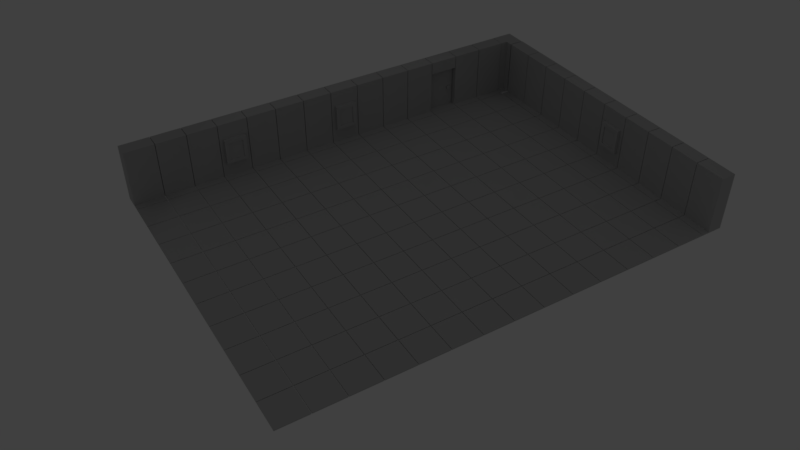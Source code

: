 # Source: building-tiles.blend  (saved by Blender 2.79.0; exported with 4.5.12 LTS)
import bpy
from mathutils import Matrix  # noqa: F401  (used for matrix-valued properties, if any)

bpy.ops.wm.read_factory_settings(use_empty=True)
scene = bpy.context.scene
scene.name = 'Scene'

# ---- collections
col_collection_1 = bpy.data.collections.new('Collection 1'); scene.collection.children.link(col_collection_1)

# ---- materials (node trees are filled in below, after node groups)
mat_lambert1_009 = bpy.data.materials.new('lambert1.009')
mat_lambert1_009.alpha_threshold = 0.0
mat_lambert1_009.use_transparent_shadow = False
mat_lambert1_009.diffuse_color = (0.5, 0.5, 0.5, 1.0)
mat_lambert1_009.roughness = 0.5
mat_lambert1_007 = bpy.data.materials.new('lambert1.007')
mat_lambert1_007.alpha_threshold = 0.0
mat_lambert1_007.use_transparent_shadow = False
mat_lambert1_007.diffuse_color = (0.5, 0.5, 0.5, 1.0)
mat_lambert1_007.roughness = 0.5
mat_lambert1_008 = bpy.data.materials.new('lambert1.008')
mat_lambert1_008.alpha_threshold = 0.0
mat_lambert1_008.use_transparent_shadow = False
mat_lambert1_008.diffuse_color = (0.5, 0.5, 0.5, 1.0)
mat_lambert1_008.roughness = 0.5
mat_lambert1_006 = bpy.data.materials.new('lambert1.006')
mat_lambert1_006.alpha_threshold = 0.0
mat_lambert1_006.use_transparent_shadow = False
mat_lambert1_006.diffuse_color = (0.5, 0.5, 0.5, 1.0)
mat_lambert1_006.roughness = 0.5
mat_lambert1_005 = bpy.data.materials.new('lambert1.005')
mat_lambert1_005.alpha_threshold = 0.0
mat_lambert1_005.use_transparent_shadow = False
mat_lambert1_005.diffuse_color = (0.5, 0.5, 0.5, 1.0)
mat_lambert1_005.roughness = 0.5

# ---- material node trees

# ---- world
world_world = bpy.data.worlds.new('World'); scene.world = world_world
world_world.color = (0.05088, 0.05088, 0.05088)
world_world.use_sun_shadow = False
world_world.sun_shadow_jitter_overblur = 0.0
world_world.cycles.sampling_method = 'MANUAL'

# ---- cameras
cam_camera = bpy.data.cameras.new('Camera')
cam_camera.clip_end = 100.0
cam_camera.lens = 35.0
cam_camera.sensor_width = 32.0
cam_camera.sensor_height = 18.0
cam_camera.display_size = 2.0
cam_camera.dof.focus_distance = 0.0
cam_camera.dof.aperture_fstop = 128.0
cam_camera.dof.aperture_blades = 6

# ---- lights
light_spot_001 = bpy.data.lights.new('Spot.001', 'SPOT')
light_spot_001.transmission_factor = 0.0
light_spot_001.energy = 100.0
light_spot_001.shadow_buffer_clip_start = 0.5
light_spot_001.shadow_soft_size = 0.1
light_spot_001.shadow_maximum_resolution = 0.006
light_spot_001.use_absolute_resolution = True

# ---- meshes
me_corner_mshmesh = bpy.data.meshes.new('corner_MSHMesh')
me_corner_mshmesh.from_pydata([(-0.25, 0.0, 0.25), (-0.25, 0.0, 0.5002), (0.25, 0.0, 0.25), (0.25, 0.0, 0.5002), (-0.25, 2.001, 0.25), (-0.25, 2.001, 0.5002), (0.25, 2.001, 0.5002), (0.25, 2.001, 0.25), (-0.5, 0.0, 0.5), (-0.25, 0.0, 0.5), (-0.5, 0.04167, 0.5), (-0.25, 0.04167, 0.5), (-0.5, 0.04167, 0.25), (-0.25, 0.04167, 0.25), (-0.5, 0.0, 0.25), (-0.25, 0.0, 0.25), (-0.5002, 0.0, 0.25), (0.2501, 0.0, 0.25), (-0.5002, 0.0, -0.25), (0.2501, 0.0, -0.25), (-0.5002, 2.001, 0.25), (0.2501, 2.001, 0.25), (0.2501, 2.001, -0.25), (-0.5002, 2.001, -0.25)], [], [(6, 4, 5), (4, 6, 7), (3, 1, 0), (3, 0, 2), (5, 0, 1), (0, 5, 4), (5, 3, 6), (3, 5, 1), (2, 7, 3), (6, 3, 7), (0, 4, 2), (2, 4, 7), (11, 10, 8), (11, 8, 9), (11, 13, 10), (10, 13, 12), (15, 14, 12), (15, 12, 13), (9, 8, 14), (9, 14, 15), (13, 11, 9), (9, 15, 13), (10, 14, 8), (14, 10, 12), (21, 22, 20), (20, 22, 23), (17, 16, 19), (16, 18, 19), (20, 16, 21), (21, 16, 17), (19, 21, 17), (21, 19, 22), (18, 23, 19), (19, 23, 22), (20, 18, 16), (18, 20, 23)])
_uv = me_corner_mshmesh.uv_layers.new(name='corner_MSH-UV0')
_uv.uv.foreach_set('vector', [1.0, 1.0, 0.0, 0.0, 1.0, 0.0, 0.0, 0.0, 1.0, 1.0, 0.0, 1.0, 1.0, 1.0, 1.0, 0.0, 0.0, 0.0, 1.0, 1.0, 0.0, 0.0, 0.0, 1.0, 1.0, 0.0, 0.0, 0.0, 1.0, 0.0, 0.0, 0.0, 1.0, 0.0, 0.0, 0.0, 1.0, 0.0, 1.0, 1.0, 1.0, 1.0, 1.0, 1.0, 1.0, 0.0, 1.0, 0.0, 0.0, 1.0, 0.0, 1.0, 1.0, 1.0, 1.0, 1.0, 1.0, 1.0, 0.0, 1.0, 0.0, 0.0, 0.0, 0.0, 0.0, 1.0, 0.0, 1.0, 0.0, 0.0, 0.0, 1.0, 0.625, 0.25, 0.375, 0.25, 0.375, 0.0, 0.625, 0.25, 0.375, 0.0, 0.625, 0.0, 0.625, 0.25, 0.625, 0.5, 0.375, 0.25, 0.375, 0.25, 0.625, 0.5, 0.375, 0.5, 0.625, 0.75, 0.375, 0.75, 0.375, 0.5, 0.625, 0.75, 0.375, 0.5, 0.625, 0.5, 0.625, 1.0, 0.375, 1.0, 0.375, 0.75, 0.625, 1.0, 0.375, 0.75, 0.625, 0.75, 0.875, 0.25, 0.625, 0.25, 0.625, 0.0, 0.625, 0.0, 0.875, 0.0, 0.875, 0.25, 0.375, 0.25, 0.125, 0.0, 0.375, 0.0, 0.125, 0.0, 0.375, 0.25, 0.125, 0.25, 1.0, 0.0, 1.0, 1.0, 0.0, 0.0, 0.0, 0.0, 1.0, 1.0, 0.0, 1.0, 1.0, 0.0, 0.0, 0.0, 1.0, 1.0, 0.0, 0.0, 0.0, 1.0, 1.0, 1.0, 0.0, 0.0, 0.0, 0.0, 1.0, 0.0, 1.0, 0.0, 0.0, 0.0, 1.0, 0.0, 1.0, 1.0, 1.0, 0.0, 1.0, 0.0, 1.0, 0.0, 1.0, 1.0, 1.0, 1.0, 0.0, 1.0, 0.0, 1.0, 1.0, 1.0, 1.0, 1.0, 0.0, 1.0, 1.0, 1.0, 0.0, 0.0, 0.0, 1.0, 0.0, 0.0, 0.0, 1.0, 0.0, 0.0, 0.0, 1.0])
_ca = me_corner_mshmesh.color_attributes.new('corner_MSH-VERTEX_COLOR0', 'BYTE_COLOR', 'CORNER')
_ca.data.foreach_set('color', [0.02843, 0.0137, 0.03955, 1.0, 0.02843, 0.0137, 0.03955, 1.0, 0.02843, 0.0137, 0.03955, 1.0, 0.02843, 0.0137, 0.03955, 1.0, 0.02843, 0.0137, 0.03955, 1.0, 0.02843, 0.0137, 0.03955, 1.0, 0.07819, 0.05448, 0.09531, 1.0, 0.07819, 0.05448, 0.09531, 1.0, 0.07819, 0.05448, 0.09531, 1.0, 0.07819, 0.05448, 0.09531, 1.0, 0.07819, 0.05448, 0.09531, 1.0, 0.07819, 0.05448, 0.09531, 1.0, 0.07819, 0.05448, 0.09531, 1.0, 0.07819, 0.05448, 0.09531, 1.0, 0.07819, 0.05448, 0.09531, 1.0, 0.07819, 0.05448, 0.09531, 1.0, 0.07819, 0.05448, 0.09531, 1.0, 0.07819, 0.05448, 0.09531, 1.0, 0.07819, 0.05448, 0.09531, 1.0, 0.07819, 0.05448, 0.09531, 1.0, 0.07819, 0.05448, 0.09531, 1.0, 0.07819, 0.05448, 0.09531, 1.0, 0.07819, 0.05448, 0.09531, 1.0, 0.07819, 0.05448, 0.09531, 1.0, 0.07819, 0.05448, 0.09531, 1.0, 0.07819, 0.05448, 0.09531, 1.0, 0.07819, 0.05448, 0.09531, 1.0, 0.07819, 0.05448, 0.09531, 1.0, 0.07819, 0.05448, 0.09531, 1.0, 0.07819, 0.05448, 0.09531, 1.0, 0.07819, 0.05448, 0.09531, 1.0, 0.07819, 0.05448, 0.09531, 1.0, 0.07819, 0.05448, 0.09531, 1.0, 0.07819, 0.05448, 0.09531, 1.0, 0.07819, 0.05448, 0.09531, 1.0, 0.07819, 0.05448, 0.09531, 1.0, 0.07819, 0.05448, 0.09531, 1.0, 0.07819, 0.05448, 0.09531, 1.0, 0.07819, 0.05448, 0.09531, 1.0, 0.07819, 0.05448, 0.09531, 1.0, 0.07819, 0.05448, 0.09531, 1.0, 0.07819, 0.05448, 0.09531, 1.0, 0.07819, 0.05448, 0.09531, 1.0, 0.07819, 0.05448, 0.09531, 1.0, 0.07819, 0.05448, 0.09531, 1.0, 0.07819, 0.05448, 0.09531, 1.0, 0.07819, 0.05448, 0.09531, 1.0, 0.07819, 0.05448, 0.09531, 1.0, 0.07819, 0.05448, 0.09531, 1.0, 0.07819, 0.05448, 0.09531, 1.0, 0.07819, 0.05448, 0.09531, 1.0, 0.07819, 0.05448, 0.09531, 1.0, 0.07819, 0.05448, 0.09531, 1.0, 0.07819, 0.05448, 0.09531, 1.0, 0.07819, 0.05448, 0.09531, 1.0, 0.07819, 0.05448, 0.09531, 1.0, 0.07819, 0.05448, 0.09531, 1.0, 0.07819, 0.05448, 0.09531, 1.0, 0.07819, 0.05448, 0.09531, 1.0, 0.07819, 0.05448, 0.09531, 1.0, 0.07819, 0.05448, 0.09531, 1.0, 0.07819, 0.05448, 0.09531, 1.0, 0.07819, 0.05448, 0.09531, 1.0, 0.07819, 0.05448, 0.09531, 1.0, 0.07819, 0.05448, 0.09531, 1.0, 0.07819, 0.05448, 0.09531, 1.0, 0.07819, 0.05448, 0.09531, 1.0, 0.07819, 0.05448, 0.09531, 1.0, 0.07819, 0.05448, 0.09531, 1.0, 0.07819, 0.05448, 0.09531, 1.0, 0.07819, 0.05448, 0.09531, 1.0, 0.07819, 0.05448, 0.09531, 1.0, 0.02843, 0.0137, 0.03955, 1.0, 0.02843, 0.0137, 0.03955, 1.0, 0.02843, 0.0137, 0.03955, 1.0, 0.02843, 0.0137, 0.03955, 1.0, 0.02843, 0.0137, 0.03955, 1.0, 0.02843, 0.0137, 0.03955, 1.0, 0.07819, 0.05448, 0.09531, 1.0, 0.07819, 0.05448, 0.09531, 1.0, 0.07819, 0.05448, 0.09531, 1.0, 0.07819, 0.05448, 0.09531, 1.0, 0.07819, 0.05448, 0.09531, 1.0, 0.07819, 0.05448, 0.09531, 1.0, 0.07819, 0.05448, 0.09531, 1.0, 0.07819, 0.05448, 0.09531, 1.0, 0.07819, 0.05448, 0.09531, 1.0, 0.07819, 0.05448, 0.09531, 1.0, 0.07819, 0.05448, 0.09531, 1.0, 0.07819, 0.05448, 0.09531, 1.0, 0.07819, 0.05448, 0.09531, 1.0, 0.07819, 0.05448, 0.09531, 1.0, 0.07819, 0.05448, 0.09531, 1.0, 0.07819, 0.05448, 0.09531, 1.0, 0.07819, 0.05448, 0.09531, 1.0, 0.07819, 0.05448, 0.09531, 1.0, 0.07819, 0.05448, 0.09531, 1.0, 0.07819, 0.05448, 0.09531, 1.0, 0.07819, 0.05448, 0.09531, 1.0, 0.07819, 0.05448, 0.09531, 1.0, 0.07819, 0.05448, 0.09531, 1.0, 0.07819, 0.05448, 0.09531, 1.0, 0.07819, 0.05448, 0.09531, 1.0, 0.07819, 0.05448, 0.09531, 1.0, 0.07819, 0.05448, 0.09531, 1.0, 0.07819, 0.05448, 0.09531, 1.0, 0.07819, 0.05448, 0.09531, 1.0, 0.07819, 0.05448, 0.09531, 1.0])
me_corner_mshmesh.materials.append(mat_lambert1_009)
me_corner_mshmesh.use_remesh_preserve_volume = False
me_corner_mshmesh.use_remesh_preserve_attributes = False
me_corner_mshmesh.use_mirror_vertex_groups = False
me_corner_mshmesh.update()
me_painting1_mshmesh_002 = bpy.data.meshes.new('painting1_MSHMesh.002')
me_painting1_mshmesh_002.from_pydata([(-0.375, 0.5625, 0.375), (0.375, 0.5625, 0.375), (-0.375, 1.438, 0.375), (0.375, 1.438, 0.375), (-0.375, 1.438, 0.25), (0.375, 1.438, 0.25), (-0.375, 0.5625, 0.25), (0.375, 0.5625, 0.25), (0.375, 1.312, 0.375), (-0.375, 1.312, 0.375), (-0.375, 1.312, 0.25), (0.375, 1.312, 0.25), (0.375, 0.6875, 0.375), (-0.375, 0.6875, 0.375), (-0.375, 0.6875, 0.25), (0.375, 0.6875, 0.25), (0.25, 1.438, 0.375), (0.25, 1.438, 0.25), (0.25, 1.312, 0.25), (0.25, 0.6875, 0.25), (0.25, 0.5625, 0.25), (0.25, 0.5625, 0.375), (0.25, 0.6875, 0.375), (0.25, 1.312, 0.375), (-0.25, 1.438, 0.375), (-0.25, 1.438, 0.25), (-0.25, 1.312, 0.25), (-0.25, 0.6875, 0.25), (-0.25, 0.5625, 0.25), (-0.25, 0.5625, 0.375), (-0.25, 0.6875, 0.375), (-0.25, 1.312, 0.375), (-0.25, 0.6875, 0.3438), (-0.25, 1.312, 0.3438), (0.25, 0.6875, 0.3438), (0.25, 1.312, 0.3438)], [], [(30, 13, 0), (30, 0, 29), (24, 25, 2), (2, 25, 4), (28, 6, 14), (28, 14, 27), (29, 0, 6), (29, 6, 28), (12, 1, 15), (1, 7, 15), (13, 6, 0), (6, 13, 14), (24, 2, 9), (24, 9, 31), (2, 10, 9), (10, 2, 4), (26, 10, 4), (26, 4, 25), (3, 8, 5), (8, 11, 5), (9, 13, 31), (31, 13, 30), (9, 14, 13), (14, 9, 10), (14, 10, 27), (27, 10, 26), (15, 11, 12), (8, 12, 11), (3, 5, 16), (16, 5, 17), (11, 18, 5), (18, 17, 5), (11, 15, 19), (19, 18, 11), (7, 20, 15), (20, 19, 15), (1, 21, 7), (21, 20, 7), (12, 22, 1), (22, 21, 1), (12, 8, 23), (23, 22, 12), (3, 16, 8), (16, 23, 8), (24, 16, 17), (24, 17, 25), (25, 17, 26), (18, 26, 17), (19, 27, 18), (27, 26, 18), (27, 19, 28), (20, 28, 19), (28, 20, 29), (21, 29, 20), (29, 21, 30), (22, 30, 21), (35, 33, 34), (33, 32, 34), (31, 23, 24), (16, 24, 23), (31, 30, 32), (31, 32, 33), (30, 22, 34), (30, 34, 32), (22, 23, 35), (22, 35, 34), (23, 31, 33), (23, 33, 35)])
_uv = me_painting1_mshmesh_002.uv_layers.new(name='painting1_MSH-UV0')
_uv.uv.foreach_set('vector', [0.4099, 0.0162, 0.375, 0.0162, 0.375, 0.0, 0.4099, 0.0162, 0.375, 0.0, 0.4099, 0.0, 0.4099, 0.25, 0.4099, 0.5, 0.375, 0.25, 0.375, 0.25, 0.4099, 0.5, 0.375, 0.5, 0.4099, 0.75, 0.375, 0.75, 0.375, 0.7338, 0.4099, 0.75, 0.375, 0.7338, 0.4099, 0.7338, 0.4099, 1.0, 0.375, 1.0, 0.375, 0.75, 0.4099, 1.0, 0.375, 0.75, 0.4099, 0.75, 0.625, 0.0162, 0.625, 0.0, 0.875, 0.0162, 0.625, 0.0, 0.875, 0.0, 0.875, 0.0162, 0.375, 0.0162, 0.125, 0.0, 0.375, 0.0, 0.125, 0.0, 0.375, 0.0162, 0.125, 0.0162, 0.4099, 0.25, 0.375, 0.25, 0.375, 0.2305, 0.4099, 0.25, 0.375, 0.2305, 0.4099, 0.2305, 0.375, 0.25, 0.125, 0.2305, 0.375, 0.2305, 0.125, 0.2305, 0.375, 0.25, 0.125, 0.25, 0.4099, 0.5195, 0.375, 0.5195, 0.375, 0.5, 0.4099, 0.5195, 0.375, 0.5, 0.4099, 0.5, 0.625, 0.25, 0.625, 0.2305, 0.875, 0.25, 0.625, 0.2305, 0.875, 0.2305, 0.875, 0.25, 0.375, 0.2305, 0.375, 0.0162, 0.4099, 0.2305, 0.4099, 0.2305, 0.375, 0.0162, 0.4099, 0.0162, 0.375, 0.2305, 0.125, 0.0162, 0.375, 0.0162, 0.125, 0.0162, 0.375, 0.2305, 0.125, 0.2305, 0.375, 0.7338, 0.375, 0.5195, 0.4099, 0.7338, 0.4099, 0.7338, 0.375, 0.5195, 0.4099, 0.5195, 0.875, 0.0162, 0.875, 0.2305, 0.625, 0.0162, 0.625, 0.2305, 0.625, 0.0162, 0.875, 0.2305, 0.625, 0.25, 0.625, 0.5, 0.604, 0.25, 0.604, 0.25, 0.625, 0.5, 0.604, 0.5, 0.625, 0.5195, 0.604, 0.5195, 0.625, 0.5, 0.604, 0.5195, 0.604, 0.5, 0.625, 0.5, 0.625, 0.5195, 0.625, 0.7338, 0.604, 0.7338, 0.604, 0.7338, 0.604, 0.5195, 0.625, 0.5195, 0.625, 0.75, 0.604, 0.75, 0.625, 0.7338, 0.604, 0.75, 0.604, 0.7338, 0.625, 0.7338, 0.625, 1.0, 0.604, 1.0, 0.625, 0.75, 0.604, 1.0, 0.604, 0.75, 0.625, 0.75, 0.625, 0.0162, 0.604, 0.0162, 0.625, 0.0, 0.604, 0.0162, 0.604, 0.0, 0.625, 0.0, 0.625, 0.0162, 0.625, 0.2305, 0.604, 0.2305, 0.604, 0.2305, 0.604, 0.0162, 0.625, 0.0162, 0.625, 0.25, 0.604, 0.25, 0.625, 0.2305, 0.604, 0.25, 0.604, 0.2305, 0.625, 0.2305, 0.4099, 0.25, 0.604, 0.25, 0.604, 0.5, 0.4099, 0.25, 0.604, 0.5, 0.4099, 0.5, 0.4099, 0.5, 0.604, 0.5, 0.4099, 0.5195, 0.604, 0.5195, 0.4099, 0.5195, 0.604, 0.5, 0.604, 0.7338, 0.4099, 0.7338, 0.604, 0.5195, 0.4099, 0.7338, 0.4099, 0.5195, 0.604, 0.5195, 0.4099, 0.7338, 0.604, 0.7338, 0.4099, 0.75, 0.604, 0.75, 0.4099, 0.75, 0.604, 0.7338, 0.4099, 0.75, 0.604, 0.75, 0.4099, 1.0, 0.604, 1.0, 0.4099, 1.0, 0.604, 0.75, 0.4099, 0.0, 0.604, 0.0, 0.4099, 0.0162, 0.604, 0.0162, 0.4099, 0.0162, 0.604, 0.0, 0.604, 0.2305, 0.4099, 0.2305, 0.604, 0.0162, 0.4099, 0.2305, 0.4099, 0.0162, 0.604, 0.0162, 0.4099, 0.2305, 0.604, 0.2305, 0.4099, 0.25, 0.604, 0.25, 0.4099, 0.25, 0.604, 0.2305, 0.4099, 0.2305, 0.4099, 0.0162, 0.4099, 0.0162, 0.4099, 0.2305, 0.4099, 0.0162, 0.4099, 0.2305, 0.4099, 0.0162, 0.604, 0.0162, 0.604, 0.0162, 0.4099, 0.0162, 0.604, 0.0162, 0.4099, 0.0162, 0.604, 0.0162, 0.604, 0.2305, 0.604, 0.2305, 0.604, 0.0162, 0.604, 0.2305, 0.604, 0.0162, 0.604, 0.2305, 0.4099, 0.2305, 0.4099, 0.2305, 0.604, 0.2305, 0.4099, 0.2305, 0.604, 0.2305])
_ca = me_painting1_mshmesh_002.color_attributes.new('painting1_MSH-VERTEX_COLOR0', 'BYTE_COLOR', 'CORNER')
_ca.data.foreach_set('color', [0.01096, 0.002125, 0.002732, 1.0, 0.01096, 0.002125, 0.002732, 1.0, 0.01096, 0.002125, 0.002732, 1.0, 0.01096, 0.002125, 0.002732, 1.0, 0.01096, 0.002125, 0.002732, 1.0, 0.01096, 0.002125, 0.002732, 1.0, 0.01096, 0.002125, 0.002732, 1.0, 0.01096, 0.002125, 0.002732, 1.0, 0.01096, 0.002125, 0.002732, 1.0, 0.01096, 0.002125, 0.002732, 1.0, 0.01096, 0.002125, 0.002732, 1.0, 0.01096, 0.002125, 0.002732, 1.0, 0.01096, 0.002125, 0.002732, 1.0, 0.01096, 0.002125, 0.002732, 1.0, 0.01096, 0.002125, 0.002732, 1.0, 0.01096, 0.002125, 0.002732, 1.0, 0.01096, 0.002125, 0.002732, 1.0, 0.01096, 0.002125, 0.002732, 1.0, 0.01096, 0.002125, 0.002732, 1.0, 0.01096, 0.002125, 0.002732, 1.0, 0.01096, 0.002125, 0.002732, 1.0, 0.01096, 0.002125, 0.002732, 1.0, 0.01096, 0.002125, 0.002732, 1.0, 0.01096, 0.002125, 0.002732, 1.0, 0.01096, 0.002125, 0.002732, 1.0, 0.01096, 0.002125, 0.002732, 1.0, 0.01096, 0.002125, 0.002732, 1.0, 0.01096, 0.002125, 0.002732, 1.0, 0.01096, 0.002125, 0.002732, 1.0, 0.01096, 0.002125, 0.002732, 1.0, 0.01096, 0.002125, 0.002732, 1.0, 0.01096, 0.002125, 0.002732, 1.0, 0.01096, 0.002125, 0.002732, 1.0, 0.01096, 0.002125, 0.002732, 1.0, 0.01096, 0.002125, 0.002732, 1.0, 0.01096, 0.002125, 0.002732, 1.0, 0.01096, 0.002125, 0.002732, 1.0, 0.01096, 0.002125, 0.002732, 1.0, 0.01096, 0.002125, 0.002732, 1.0, 0.01096, 0.002125, 0.002732, 1.0, 0.01096, 0.002125, 0.002732, 1.0, 0.01096, 0.002125, 0.002732, 1.0, 0.01096, 0.002125, 0.002732, 1.0, 0.01096, 0.002125, 0.002732, 1.0, 0.01096, 0.002125, 0.002732, 1.0, 0.01096, 0.002125, 0.002732, 1.0, 0.01096, 0.002125, 0.002732, 1.0, 0.01096, 0.002125, 0.002732, 1.0, 0.01096, 0.002125, 0.002732, 1.0, 0.01096, 0.002125, 0.002732, 1.0, 0.01096, 0.002125, 0.002732, 1.0, 0.01096, 0.002125, 0.002732, 1.0, 0.01096, 0.002125, 0.002732, 1.0, 0.01096, 0.002125, 0.002732, 1.0, 0.01096, 0.002125, 0.002732, 1.0, 0.01096, 0.002125, 0.002732, 1.0, 0.01096, 0.002125, 0.002732, 1.0, 0.01096, 0.002125, 0.002732, 1.0, 0.01096, 0.002125, 0.002732, 1.0, 0.01096, 0.002125, 0.002732, 1.0, 0.01096, 0.002125, 0.002732, 1.0, 0.01096, 0.002125, 0.002732, 1.0, 0.01096, 0.002125, 0.002732, 1.0, 0.01096, 0.002125, 0.002732, 1.0, 0.01096, 0.002125, 0.002732, 1.0, 0.01096, 0.002125, 0.002732, 1.0, 0.01096, 0.002125, 0.002732, 1.0, 0.01096, 0.002125, 0.002732, 1.0, 0.01096, 0.002125, 0.002732, 1.0, 0.01096, 0.002125, 0.002732, 1.0, 0.01096, 0.002125, 0.002732, 1.0, 0.01096, 0.002125, 0.002732, 1.0, 0.01096, 0.002125, 0.002732, 1.0, 0.01096, 0.002125, 0.002732, 1.0, 0.01096, 0.002125, 0.002732, 1.0, 0.01096, 0.002125, 0.002732, 1.0, 0.01096, 0.002125, 0.002732, 1.0, 0.01096, 0.002125, 0.002732, 1.0, 0.01096, 0.002125, 0.002732, 1.0, 0.01096, 0.002125, 0.002732, 1.0, 0.01096, 0.002125, 0.002732, 1.0, 0.01096, 0.002125, 0.002732, 1.0, 0.01096, 0.002125, 0.002732, 1.0, 0.01096, 0.002125, 0.002732, 1.0, 0.01096, 0.002125, 0.002732, 1.0, 0.01096, 0.002125, 0.002732, 1.0, 0.01096, 0.002125, 0.002732, 1.0, 0.01096, 0.002125, 0.002732, 1.0, 0.01096, 0.002125, 0.002732, 1.0, 0.01096, 0.002125, 0.002732, 1.0, 0.01096, 0.002125, 0.002732, 1.0, 0.01096, 0.002125, 0.002732, 1.0, 0.01096, 0.002125, 0.002732, 1.0, 0.01096, 0.002125, 0.002732, 1.0, 0.01096, 0.002125, 0.002732, 1.0, 0.01096, 0.002125, 0.002732, 1.0, 0.01096, 0.002125, 0.002732, 1.0, 0.01096, 0.002125, 0.002732, 1.0, 0.01096, 0.002125, 0.002732, 1.0, 0.01096, 0.002125, 0.002732, 1.0, 0.01096, 0.002125, 0.002732, 1.0, 0.01096, 0.002125, 0.002732, 1.0, 0.01096, 0.002125, 0.002732, 1.0, 0.01096, 0.002125, 0.002732, 1.0, 0.01096, 0.002125, 0.002732, 1.0, 0.01096, 0.002125, 0.002732, 1.0, 0.01096, 0.002125, 0.002732, 1.0, 0.01096, 0.002125, 0.002732, 1.0, 0.01096, 0.002125, 0.002732, 1.0, 0.01096, 0.002125, 0.002732, 1.0, 0.01096, 0.002125, 0.002732, 1.0, 0.01096, 0.002125, 0.002732, 1.0, 0.01096, 0.002125, 0.002732, 1.0, 0.01096, 0.002125, 0.002732, 1.0, 0.01096, 0.002125, 0.002732, 1.0, 0.01096, 0.002125, 0.002732, 1.0, 0.01096, 0.002125, 0.002732, 1.0, 0.01096, 0.002125, 0.002732, 1.0, 0.01096, 0.002125, 0.002732, 1.0, 0.01096, 0.002125, 0.002732, 1.0, 0.01096, 0.002125, 0.002732, 1.0, 0.01096, 0.002125, 0.002732, 1.0, 0.01096, 0.002125, 0.002732, 1.0, 0.01096, 0.002125, 0.002732, 1.0, 0.01096, 0.002125, 0.002732, 1.0, 0.01096, 0.002125, 0.002732, 1.0, 0.01096, 0.002125, 0.002732, 1.0, 0.01096, 0.002125, 0.002732, 1.0, 0.01096, 0.002125, 0.002732, 1.0, 0.01096, 0.002125, 0.002732, 1.0, 0.01096, 0.002125, 0.002732, 1.0, 0.01096, 0.002125, 0.002732, 1.0, 0.01096, 0.002125, 0.002732, 1.0, 0.01096, 0.002125, 0.002732, 1.0, 0.01096, 0.002125, 0.002732, 1.0, 0.01096, 0.002125, 0.002732, 1.0, 0.01096, 0.002125, 0.002732, 1.0, 0.01096, 0.002125, 0.002732, 1.0, 0.01096, 0.002125, 0.002732, 1.0, 0.01096, 0.002125, 0.002732, 1.0, 0.01096, 0.002125, 0.002732, 1.0, 0.01096, 0.002125, 0.002732, 1.0, 0.01096, 0.002125, 0.002732, 1.0, 0.01096, 0.002125, 0.002732, 1.0, 0.01096, 0.002125, 0.002732, 1.0, 0.01096, 0.002125, 0.002732, 1.0, 0.01096, 0.002125, 0.002732, 1.0, 0.01096, 0.002125, 0.002732, 1.0, 0.01096, 0.002125, 0.002732, 1.0, 0.01096, 0.002125, 0.002732, 1.0, 0.01096, 0.002125, 0.002732, 1.0, 0.01096, 0.002125, 0.002732, 1.0, 0.01096, 0.002125, 0.002732, 1.0, 0.01096, 0.002125, 0.002732, 1.0, 0.01096, 0.002125, 0.002732, 1.0, 0.01096, 0.002125, 0.002732, 1.0, 0.01096, 0.002125, 0.002732, 1.0, 0.01096, 0.002125, 0.002732, 1.0, 0.01096, 0.002125, 0.002732, 1.0, 0.01096, 0.002125, 0.002732, 1.0, 0.01096, 0.002125, 0.002732, 1.0, 0.01096, 0.002125, 0.002732, 1.0, 0.01096, 0.002125, 0.002732, 1.0, 0.01096, 0.002125, 0.002732, 1.0, 0.01096, 0.002125, 0.002732, 1.0, 0.01096, 0.002125, 0.002732, 1.0, 0.01096, 0.002125, 0.002732, 1.0, 0.01096, 0.002125, 0.002732, 1.0, 1.0, 0.5395, 0.05286, 1.0, 1.0, 0.5395, 0.05286, 1.0, 1.0, 0.5395, 0.05286, 1.0, 1.0, 0.5395, 0.05286, 1.0, 1.0, 0.5395, 0.05286, 1.0, 1.0, 0.5395, 0.05286, 1.0, 0.01096, 0.002125, 0.002732, 1.0, 0.01096, 0.002125, 0.002732, 1.0, 0.01096, 0.002125, 0.002732, 1.0, 0.01096, 0.002125, 0.002732, 1.0, 0.01096, 0.002125, 0.002732, 1.0, 0.01096, 0.002125, 0.002732, 1.0, 0.01096, 0.002125, 0.002732, 1.0, 0.01096, 0.002125, 0.002732, 1.0, 0.01096, 0.002125, 0.002732, 1.0, 0.01096, 0.002125, 0.002732, 1.0, 0.01096, 0.002125, 0.002732, 1.0, 0.01096, 0.002125, 0.002732, 1.0, 0.01096, 0.002125, 0.002732, 1.0, 0.01096, 0.002125, 0.002732, 1.0, 0.01096, 0.002125, 0.002732, 1.0, 0.01096, 0.002125, 0.002732, 1.0, 0.01096, 0.002125, 0.002732, 1.0, 0.01096, 0.002125, 0.002732, 1.0, 0.01096, 0.002125, 0.002732, 1.0, 0.01096, 0.002125, 0.002732, 1.0, 0.01096, 0.002125, 0.002732, 1.0, 0.01096, 0.002125, 0.002732, 1.0, 0.01096, 0.002125, 0.002732, 1.0, 0.01096, 0.002125, 0.002732, 1.0, 0.01096, 0.002125, 0.002732, 1.0, 0.01096, 0.002125, 0.002732, 1.0, 0.01096, 0.002125, 0.002732, 1.0, 0.01096, 0.002125, 0.002732, 1.0, 0.01096, 0.002125, 0.002732, 1.0, 0.01096, 0.002125, 0.002732, 1.0])
me_painting1_mshmesh_002.materials.append(mat_lambert1_007)
me_painting1_mshmesh_002.use_remesh_preserve_volume = False
me_painting1_mshmesh_002.use_remesh_preserve_attributes = False
me_painting1_mshmesh_002.use_mirror_vertex_groups = False
me_painting1_mshmesh_002.update()
me_wall1_mshmesh_002 = bpy.data.meshes.new('wall1_MSHMesh.002')
me_wall1_mshmesh_002.from_pydata([(-0.5, 0.0, 0.5), (0.5, 0.0, 0.5), (-0.5, 0.04167, 0.5), (0.5, 0.04167, 0.5), (-0.5, 0.04167, 0.25), (0.5, 0.04167, 0.25), (-0.5, 0.0, 0.25), (0.5, 0.0, 0.25), (-0.5002, 0.0, 0.25), (0.5002, 0.0, 0.25), (-0.5002, 0.0, -0.25), (0.5002, 0.0, -0.25), (-0.5002, 2.001, 0.25), (0.5002, 2.001, 0.25), (0.5002, 2.001, -0.25), (-0.5002, 2.001, -0.25)], [], [(3, 2, 0), (3, 0, 1), (2, 3, 5), (2, 5, 4), (7, 6, 4), (7, 4, 5), (1, 0, 6), (1, 6, 7), (5, 3, 1), (1, 7, 5), (2, 6, 0), (6, 2, 4), (12, 13, 14), (12, 14, 15), (10, 11, 8), (9, 8, 11), (12, 8, 13), (13, 8, 9), (11, 13, 9), (13, 11, 14), (10, 15, 11), (11, 15, 14), (12, 10, 8), (10, 12, 15)])
_uv = me_wall1_mshmesh_002.uv_layers.new(name='wall1_MSH-UV0')
_uv.uv.foreach_set('vector', [0.625, 0.25, 0.375, 0.25, 0.375, 0.0, 0.625, 0.25, 0.375, 0.0, 0.625, 0.0, 0.375, 0.25, 0.625, 0.25, 0.625, 0.5, 0.375, 0.25, 0.625, 0.5, 0.375, 0.5, 0.625, 0.75, 0.375, 0.75, 0.375, 0.5, 0.625, 0.75, 0.375, 0.5, 0.625, 0.5, 0.625, 1.0, 0.375, 1.0, 0.375, 0.75, 0.625, 1.0, 0.375, 0.75, 0.625, 0.75, 0.875, 0.25, 0.625, 0.25, 0.625, 0.0, 0.625, 0.0, 0.875, 0.0, 0.875, 0.25, 0.375, 0.25, 0.125, 0.0, 0.375, 0.0, 0.125, 0.0, 0.375, 0.25, 0.125, 0.25, 0.0, 0.0, 1.0, 0.0, 1.0, 1.0, 0.0, 0.0, 1.0, 1.0, 0.0, 1.0, 0.0, 1.0, 1.0, 1.0, 0.0, 0.0, 1.0, 0.0, 0.0, 0.0, 1.0, 1.0, 0.0, 0.0, 0.0, 0.0, 1.0, 0.0, 1.0, 0.0, 0.0, 0.0, 1.0, 0.0, 1.0, 1.0, 1.0, 0.0, 1.0, 0.0, 1.0, 0.0, 1.0, 1.0, 1.0, 1.0, 0.0, 1.0, 0.0, 1.0, 1.0, 1.0, 1.0, 1.0, 0.0, 1.0, 1.0, 1.0, 0.0, 0.0, 0.0, 1.0, 0.0, 0.0, 0.0, 1.0, 0.0, 0.0, 0.0, 1.0])
_ca = me_wall1_mshmesh_002.color_attributes.new('wall1_MSH-VERTEX_COLOR0', 'BYTE_COLOR', 'CORNER')
_ca.data.foreach_set('color', [0.07819, 0.05448, 0.09531, 1.0, 0.07819, 0.05448, 0.09531, 1.0, 0.07819, 0.05448, 0.09531, 1.0, 0.07819, 0.05448, 0.09531, 1.0, 0.07819, 0.05448, 0.09531, 1.0, 0.07819, 0.05448, 0.09531, 1.0, 0.07819, 0.05448, 0.09531, 1.0, 0.07819, 0.05448, 0.09531, 1.0, 0.07819, 0.05448, 0.09531, 1.0, 0.07819, 0.05448, 0.09531, 1.0, 0.07819, 0.05448, 0.09531, 1.0, 0.07819, 0.05448, 0.09531, 1.0, 0.07819, 0.05448, 0.09531, 1.0, 0.07819, 0.05448, 0.09531, 1.0, 0.07819, 0.05448, 0.09531, 1.0, 0.07819, 0.05448, 0.09531, 1.0, 0.07819, 0.05448, 0.09531, 1.0, 0.07819, 0.05448, 0.09531, 1.0, 0.07819, 0.05448, 0.09531, 1.0, 0.07819, 0.05448, 0.09531, 1.0, 0.07819, 0.05448, 0.09531, 1.0, 0.07819, 0.05448, 0.09531, 1.0, 0.07819, 0.05448, 0.09531, 1.0, 0.07819, 0.05448, 0.09531, 1.0, 0.07819, 0.05448, 0.09531, 1.0, 0.07819, 0.05448, 0.09531, 1.0, 0.07819, 0.05448, 0.09531, 1.0, 0.07819, 0.05448, 0.09531, 1.0, 0.07819, 0.05448, 0.09531, 1.0, 0.07819, 0.05448, 0.09531, 1.0, 0.07819, 0.05448, 0.09531, 1.0, 0.07819, 0.05448, 0.09531, 1.0, 0.07819, 0.05448, 0.09531, 1.0, 0.07819, 0.05448, 0.09531, 1.0, 0.07819, 0.05448, 0.09531, 1.0, 0.07819, 0.05448, 0.09531, 1.0, 0.02843, 0.0137, 0.03955, 1.0, 0.02843, 0.0137, 0.03955, 1.0, 0.02843, 0.0137, 0.03955, 1.0, 0.02843, 0.0137, 0.03955, 1.0, 0.02843, 0.0137, 0.03955, 1.0, 0.02843, 0.0137, 0.03955, 1.0, 0.07819, 0.05448, 0.09531, 1.0, 0.07819, 0.05448, 0.09531, 1.0, 0.07819, 0.05448, 0.09531, 1.0, 0.07819, 0.05448, 0.09531, 1.0, 0.07819, 0.05448, 0.09531, 1.0, 0.07819, 0.05448, 0.09531, 1.0, 0.07819, 0.05448, 0.09531, 1.0, 0.07819, 0.05448, 0.09531, 1.0, 0.07819, 0.05448, 0.09531, 1.0, 0.07819, 0.05448, 0.09531, 1.0, 0.07819, 0.05448, 0.09531, 1.0, 0.07819, 0.05448, 0.09531, 1.0, 0.1559, 0.1046, 0.1878, 1.0, 0.1559, 0.1046, 0.1878, 1.0, 0.1559, 0.1046, 0.1878, 1.0, 0.1559, 0.1046, 0.1878, 1.0, 0.1559, 0.1046, 0.1878, 1.0, 0.1559, 0.1046, 0.1878, 1.0, 0.07819, 0.05448, 0.09531, 1.0, 0.07819, 0.05448, 0.09531, 1.0, 0.07819, 0.05448, 0.09531, 1.0, 0.07819, 0.05448, 0.09531, 1.0, 0.07819, 0.05448, 0.09531, 1.0, 0.07819, 0.05448, 0.09531, 1.0, 0.07819, 0.05448, 0.09531, 1.0, 0.07819, 0.05448, 0.09531, 1.0, 0.07819, 0.05448, 0.09531, 1.0, 0.07819, 0.05448, 0.09531, 1.0, 0.07819, 0.05448, 0.09531, 1.0, 0.07819, 0.05448, 0.09531, 1.0])
me_wall1_mshmesh_002.materials.append(mat_lambert1_008)
me_wall1_mshmesh_002.use_remesh_preserve_volume = False
me_wall1_mshmesh_002.use_remesh_preserve_attributes = False
me_wall1_mshmesh_002.use_mirror_vertex_groups = False
me_wall1_mshmesh_002.update()
me_floortile1_mshmesh_002 = bpy.data.meshes.new('floorTile1_MSHMesh.002')
me_floortile1_mshmesh_002.from_pydata([(-0.5002, 0.0, 0.5002), (0.5002, 0.0, 0.5002), (-0.5002, 0.04167, 0.5002), (0.5002, 0.04167, 0.5002), (-0.5002, 0.04167, -0.5002), (0.5002, 0.04167, -0.5002), (-0.5002, 0.0, -0.5002), (0.5002, 0.0, -0.5002), (0.4169, 0.04167, -0.5002), (0.4169, 0.0, -0.5002), (0.4169, 0.0, 0.5002), (0.4169, 0.04167, 0.5002), (-0.5002, 0.04167, -0.4169), (-0.5002, 0.0, -0.4169), (0.4169, 0.0, -0.4169), (0.5002, 0.0, -0.4169), (0.5002, 0.04167, -0.4169), (0.4169, 0.04167, -0.4169), (-0.4227, 0.04167, -0.5002), (-0.4227, 0.0, -0.5002), (-0.4227, 0.0, -0.4169), (-0.4227, 0.0, 0.5002), (-0.4227, 0.04167, 0.5002), (-0.4227, 0.04167, -0.4169), (-0.5002, 0.04167, 0.4169), (-0.5002, 0.0, 0.4169), (-0.4227, 0.0, 0.4169), (0.4169, 0.0, 0.4169), (0.5002, 0.0, 0.4169), (0.5002, 0.04167, 0.4169), (0.4169, 0.04167, 0.4169), (-0.4227, 0.04167, 0.4169)], [], [(22, 2, 0), (22, 0, 21), (22, 31, 2), (2, 31, 24), (19, 6, 4), (19, 4, 18), (0, 26, 21), (26, 0, 25), (29, 3, 1), (1, 28, 29), (2, 25, 0), (25, 2, 24), (7, 9, 8), (7, 8, 5), (1, 10, 28), (10, 27, 28), (10, 1, 11), (3, 11, 1), (3, 30, 11), (30, 3, 29), (12, 6, 13), (6, 12, 4), (20, 13, 6), (20, 6, 19), (14, 9, 15), (15, 9, 7), (15, 7, 16), (16, 7, 5), (16, 8, 17), (8, 16, 5), (23, 4, 12), (4, 23, 18), (9, 19, 18), (9, 18, 8), (19, 9, 20), (14, 20, 9), (26, 10, 21), (10, 26, 27), (21, 10, 22), (11, 22, 10), (11, 31, 22), (31, 11, 30), (17, 18, 23), (18, 17, 8), (24, 13, 25), (13, 24, 12), (25, 13, 26), (26, 13, 20), (26, 20, 27), (27, 20, 14), (14, 28, 27), (28, 14, 15), (28, 15, 29), (29, 15, 16), (29, 17, 30), (17, 29, 16), (31, 17, 23), (17, 31, 30), (23, 24, 31), (24, 23, 12)])
_uv = me_floortile1_mshmesh_002.uv_layers.new(name='floorTile1_MSH-UV0')
_uv.uv.foreach_set('vector', [0.3944, 0.25, 0.375, 0.25, 0.375, 0.0, 0.3944, 0.25, 0.375, 0.0, 0.3944, 0.0, 0.3944, 0.25, 0.3944, 0.269, 0.375, 0.25, 0.375, 0.25, 0.3944, 0.269, 0.375, 0.269, 0.3944, 0.75, 0.375, 0.75, 0.375, 0.5, 0.3944, 0.75, 0.375, 0.5, 0.3944, 0.5, 0.375, 1.0, 0.3944, 0.981, 0.3944, 1.0, 0.3944, 0.981, 0.375, 1.0, 0.375, 0.981, 0.644, 0.25, 0.625, 0.25, 0.625, 0.0, 0.625, 0.0, 0.644, 0.0, 0.644, 0.25, 0.375, 0.25, 0.356, 0.0, 0.375, 0.0, 0.356, 0.0, 0.375, 0.25, 0.356, 0.25, 0.625, 0.75, 0.602, 0.75, 0.602, 0.5, 0.625, 0.75, 0.602, 0.5, 0.625, 0.5, 0.625, 1.0, 0.602, 1.0, 0.625, 0.981, 0.602, 1.0, 0.602, 0.981, 0.625, 0.981, 0.602, 0.0, 0.625, 0.0, 0.602, 0.25, 0.625, 0.25, 0.602, 0.25, 0.625, 0.0, 0.625, 0.25, 0.602, 0.269, 0.602, 0.25, 0.602, 0.269, 0.625, 0.25, 0.625, 0.269, 0.1366, 0.25, 0.125, 0.0, 0.1366, 0.0, 0.125, 0.0, 0.1366, 0.25, 0.125, 0.25, 0.3944, 0.7616, 0.375, 0.7616, 0.375, 0.75, 0.3944, 0.7616, 0.375, 0.75, 0.3944, 0.75, 0.602, 0.7616, 0.602, 0.75, 0.625, 0.7616, 0.625, 0.7616, 0.602, 0.75, 0.625, 0.75, 0.8634, 0.0, 0.875, 0.0, 0.8634, 0.25, 0.8634, 0.25, 0.875, 0.0, 0.875, 0.25, 0.625, 0.4884, 0.602, 0.5, 0.602, 0.4884, 0.602, 0.5, 0.625, 0.4884, 0.625, 0.5, 0.3944, 0.4884, 0.375, 0.5, 0.375, 0.4884, 0.375, 0.5, 0.3944, 0.4884, 0.3944, 0.5, 0.602, 0.75, 0.3944, 0.75, 0.3944, 0.5, 0.602, 0.75, 0.3944, 0.5, 0.602, 0.5, 0.3944, 0.75, 0.602, 0.75, 0.3944, 0.7616, 0.602, 0.7616, 0.3944, 0.7616, 0.602, 0.75, 0.3944, 0.981, 0.602, 1.0, 0.3944, 1.0, 0.602, 1.0, 0.3944, 0.981, 0.602, 0.981, 0.3944, 0.0, 0.602, 0.0, 0.3944, 0.25, 0.602, 0.25, 0.3944, 0.25, 0.602, 0.0, 0.602, 0.25, 0.3944, 0.269, 0.3944, 0.25, 0.3944, 0.269, 0.602, 0.25, 0.602, 0.269, 0.602, 0.4884, 0.3944, 0.5, 0.3944, 0.4884, 0.3944, 0.5, 0.602, 0.4884, 0.602, 0.5, 0.356, 0.25, 0.1366, 0.0, 0.356, 0.0, 0.1366, 0.0, 0.356, 0.25, 0.1366, 0.25, 0.375, 0.981, 0.375, 0.7616, 0.3944, 0.981, 0.3944, 0.981, 0.375, 0.7616, 0.3944, 0.7616, 0.3944, 0.981, 0.3944, 0.7616, 0.602, 0.981, 0.602, 0.981, 0.3944, 0.7616, 0.602, 0.7616, 0.602, 0.7616, 0.625, 0.981, 0.602, 0.981, 0.625, 0.981, 0.602, 0.7616, 0.625, 0.7616, 0.644, 0.0, 0.8634, 0.0, 0.644, 0.25, 0.644, 0.25, 0.8634, 0.0, 0.8634, 0.25, 0.625, 0.269, 0.602, 0.4884, 0.602, 0.269, 0.602, 0.4884, 0.625, 0.269, 0.625, 0.4884, 0.3944, 0.269, 0.602, 0.4884, 0.3944, 0.4884, 0.602, 0.4884, 0.3944, 0.269, 0.602, 0.269, 0.3944, 0.4884, 0.375, 0.269, 0.3944, 0.269, 0.375, 0.269, 0.3944, 0.4884, 0.375, 0.4884])
_ca = me_floortile1_mshmesh_002.color_attributes.new('floorTile1_MSH-VERTEX_COLOR0', 'BYTE_COLOR', 'CORNER')
_ca.data.foreach_set('color', [0.07819, 0.05448, 0.09531, 1.0, 0.07819, 0.05448, 0.09531, 1.0, 0.07819, 0.05448, 0.09531, 1.0, 0.07819, 0.05448, 0.09531, 1.0, 0.07819, 0.05448, 0.09531, 1.0, 0.07819, 0.05448, 0.09531, 1.0, 0.07819, 0.05448, 0.09531, 1.0, 0.07819, 0.05448, 0.09531, 1.0, 0.07819, 0.05448, 0.09531, 1.0, 0.07819, 0.05448, 0.09531, 1.0, 0.07819, 0.05448, 0.09531, 1.0, 0.07819, 0.05448, 0.09531, 1.0, 0.07819, 0.05448, 0.09531, 1.0, 0.07819, 0.05448, 0.09531, 1.0, 0.07819, 0.05448, 0.09531, 1.0, 0.07819, 0.05448, 0.09531, 1.0, 0.07819, 0.05448, 0.09531, 1.0, 0.07819, 0.05448, 0.09531, 1.0, 0.07819, 0.05448, 0.09531, 1.0, 0.07819, 0.05448, 0.09531, 1.0, 0.07819, 0.05448, 0.09531, 1.0, 0.07819, 0.05448, 0.09531, 1.0, 0.07819, 0.05448, 0.09531, 1.0, 0.07819, 0.05448, 0.09531, 1.0, 0.07819, 0.05448, 0.09531, 1.0, 0.07819, 0.05448, 0.09531, 1.0, 0.07819, 0.05448, 0.09531, 1.0, 0.07819, 0.05448, 0.09531, 1.0, 0.07819, 0.05448, 0.09531, 1.0, 0.07819, 0.05448, 0.09531, 1.0, 0.07819, 0.05448, 0.09531, 1.0, 0.07819, 0.05448, 0.09531, 1.0, 0.07819, 0.05448, 0.09531, 1.0, 0.07819, 0.05448, 0.09531, 1.0, 0.07819, 0.05448, 0.09531, 1.0, 0.07819, 0.05448, 0.09531, 1.0, 0.07819, 0.05448, 0.09531, 1.0, 0.07819, 0.05448, 0.09531, 1.0, 0.07819, 0.05448, 0.09531, 1.0, 0.07819, 0.05448, 0.09531, 1.0, 0.07819, 0.05448, 0.09531, 1.0, 0.07819, 0.05448, 0.09531, 1.0, 0.07819, 0.05448, 0.09531, 1.0, 0.07819, 0.05448, 0.09531, 1.0, 0.07819, 0.05448, 0.09531, 1.0, 0.07819, 0.05448, 0.09531, 1.0, 0.07819, 0.05448, 0.09531, 1.0, 0.07819, 0.05448, 0.09531, 1.0, 0.07819, 0.05448, 0.09531, 1.0, 0.07819, 0.05448, 0.09531, 1.0, 0.07819, 0.05448, 0.09531, 1.0, 0.07819, 0.05448, 0.09531, 1.0, 0.07819, 0.05448, 0.09531, 1.0, 0.07819, 0.05448, 0.09531, 1.0, 0.07819, 0.05448, 0.09531, 1.0, 0.07819, 0.05448, 0.09531, 1.0, 0.07819, 0.05448, 0.09531, 1.0, 0.07819, 0.05448, 0.09531, 1.0, 0.07819, 0.05448, 0.09531, 1.0, 0.07819, 0.05448, 0.09531, 1.0, 0.07819, 0.05448, 0.09531, 1.0, 0.07819, 0.05448, 0.09531, 1.0, 0.07819, 0.05448, 0.09531, 1.0, 0.07819, 0.05448, 0.09531, 1.0, 0.07819, 0.05448, 0.09531, 1.0, 0.07819, 0.05448, 0.09531, 1.0, 0.07819, 0.05448, 0.09531, 1.0, 0.07819, 0.05448, 0.09531, 1.0, 0.07819, 0.05448, 0.09531, 1.0, 0.07819, 0.05448, 0.09531, 1.0, 0.07819, 0.05448, 0.09531, 1.0, 0.07819, 0.05448, 0.09531, 1.0, 0.07819, 0.05448, 0.09531, 1.0, 0.07819, 0.05448, 0.09531, 1.0, 0.07819, 0.05448, 0.09531, 1.0, 0.07819, 0.05448, 0.09531, 1.0, 0.07819, 0.05448, 0.09531, 1.0, 0.07819, 0.05448, 0.09531, 1.0, 0.07819, 0.05448, 0.09531, 1.0, 0.07819, 0.05448, 0.09531, 1.0, 0.07819, 0.05448, 0.09531, 1.0, 0.07819, 0.05448, 0.09531, 1.0, 0.07819, 0.05448, 0.09531, 1.0, 0.07819, 0.05448, 0.09531, 1.0, 0.07819, 0.05448, 0.09531, 1.0, 0.07819, 0.05448, 0.09531, 1.0, 0.07819, 0.05448, 0.09531, 1.0, 0.07819, 0.05448, 0.09531, 1.0, 0.07819, 0.05448, 0.09531, 1.0, 0.07819, 0.05448, 0.09531, 1.0, 0.07819, 0.05448, 0.09531, 1.0, 0.07819, 0.05448, 0.09531, 1.0, 0.07819, 0.05448, 0.09531, 1.0, 0.07819, 0.05448, 0.09531, 1.0, 0.07819, 0.05448, 0.09531, 1.0, 0.07819, 0.05448, 0.09531, 1.0, 0.07819, 0.05448, 0.09531, 1.0, 0.07819, 0.05448, 0.09531, 1.0, 0.07819, 0.05448, 0.09531, 1.0, 0.07819, 0.05448, 0.09531, 1.0, 0.07819, 0.05448, 0.09531, 1.0, 0.07819, 0.05448, 0.09531, 1.0, 0.07819, 0.05448, 0.09531, 1.0, 0.07819, 0.05448, 0.09531, 1.0, 0.07819, 0.05448, 0.09531, 1.0, 0.07819, 0.05448, 0.09531, 1.0, 0.07819, 0.05448, 0.09531, 1.0, 0.07819, 0.05448, 0.09531, 1.0, 0.07819, 0.05448, 0.09531, 1.0, 0.07819, 0.05448, 0.09531, 1.0, 0.07819, 0.05448, 0.09531, 1.0, 0.07819, 0.05448, 0.09531, 1.0, 0.07819, 0.05448, 0.09531, 1.0, 0.07819, 0.05448, 0.09531, 1.0, 0.07819, 0.05448, 0.09531, 1.0, 0.07819, 0.05448, 0.09531, 1.0, 0.07819, 0.05448, 0.09531, 1.0, 0.07819, 0.05448, 0.09531, 1.0, 0.07819, 0.05448, 0.09531, 1.0, 0.07819, 0.05448, 0.09531, 1.0, 0.07819, 0.05448, 0.09531, 1.0, 0.07819, 0.05448, 0.09531, 1.0, 0.07819, 0.05448, 0.09531, 1.0, 0.07819, 0.05448, 0.09531, 1.0, 0.07819, 0.05448, 0.09531, 1.0, 0.07819, 0.05448, 0.09531, 1.0, 0.07819, 0.05448, 0.09531, 1.0, 0.07819, 0.05448, 0.09531, 1.0, 0.07819, 0.05448, 0.09531, 1.0, 0.07819, 0.05448, 0.09531, 1.0, 0.07819, 0.05448, 0.09531, 1.0, 0.07819, 0.05448, 0.09531, 1.0, 0.07819, 0.05448, 0.09531, 1.0, 0.07819, 0.05448, 0.09531, 1.0, 0.07819, 0.05448, 0.09531, 1.0, 0.07819, 0.05448, 0.09531, 1.0, 0.07819, 0.05448, 0.09531, 1.0, 0.07819, 0.05448, 0.09531, 1.0, 0.07819, 0.05448, 0.09531, 1.0, 0.07819, 0.05448, 0.09531, 1.0, 0.07819, 0.05448, 0.09531, 1.0, 0.07819, 0.05448, 0.09531, 1.0, 0.07819, 0.05448, 0.09531, 1.0, 0.07819, 0.05448, 0.09531, 1.0, 0.15, 0.1144, 0.1714, 1.0, 0.15, 0.1144, 0.1714, 1.0, 0.15, 0.1144, 0.1714, 1.0, 0.15, 0.1144, 0.1714, 1.0, 0.15, 0.1144, 0.1714, 1.0, 0.15, 0.1144, 0.1714, 1.0, 0.07819, 0.05448, 0.09531, 1.0, 0.07819, 0.05448, 0.09531, 1.0, 0.07819, 0.05448, 0.09531, 1.0, 0.07819, 0.05448, 0.09531, 1.0, 0.07819, 0.05448, 0.09531, 1.0, 0.07819, 0.05448, 0.09531, 1.0, 0.07819, 0.05448, 0.09531, 1.0, 0.07819, 0.05448, 0.09531, 1.0, 0.07819, 0.05448, 0.09531, 1.0, 0.07819, 0.05448, 0.09531, 1.0, 0.07819, 0.05448, 0.09531, 1.0, 0.07819, 0.05448, 0.09531, 1.0, 0.07819, 0.05448, 0.09531, 1.0, 0.07819, 0.05448, 0.09531, 1.0, 0.07819, 0.05448, 0.09531, 1.0, 0.07819, 0.05448, 0.09531, 1.0, 0.07819, 0.05448, 0.09531, 1.0, 0.07819, 0.05448, 0.09531, 1.0, 0.15, 0.1144, 0.1714, 1.0, 0.15, 0.1144, 0.1714, 1.0, 0.15, 0.1144, 0.1714, 1.0, 0.15, 0.1144, 0.1714, 1.0, 0.15, 0.1144, 0.1714, 1.0, 0.15, 0.1144, 0.1714, 1.0, 0.07819, 0.05448, 0.09531, 1.0, 0.07819, 0.05448, 0.09531, 1.0, 0.07819, 0.05448, 0.09531, 1.0, 0.07819, 0.05448, 0.09531, 1.0, 0.07819, 0.05448, 0.09531, 1.0, 0.07819, 0.05448, 0.09531, 1.0])
me_floortile1_mshmesh_002.materials.append(mat_lambert1_006)
me_floortile1_mshmesh_002.use_remesh_preserve_volume = False
me_floortile1_mshmesh_002.use_remesh_preserve_attributes = False
me_floortile1_mshmesh_002.use_mirror_vertex_groups = False
me_floortile1_mshmesh_002.update()
me_framemesh_002 = bpy.data.meshes.new('frameMesh.002')
me_framemesh_002.from_pydata([(-0.5002, 0.0, 0.5002), (0.5002, 0.0, 0.5002), (-0.5002, 0.04167, 0.5002), (0.5002, 0.04167, 0.5002), (-0.5002, 0.04167, -0.5002), (0.5002, 0.04167, -0.5003), (-0.5002, 0.0, -0.5002), (0.5002, 0.0, -0.5002), (-0.5002, 2.001, 0.25), (0.5002, 2.001, 0.25), (0.5002, 2.001, -0.25), (-0.5002, 2.001, -0.25), (-0.5002, 1.562, 0.25), (-0.5002, 1.562, -0.25), (0.5002, 1.562, -0.25), (0.5002, 1.562, 0.25), (0.5002, 0.0, 0.5002), (-0.5002, 0.0, 0.5002), (-0.5002, 0.0, -0.5002), (0.5002, 0.0, -0.5002)], [], [(7, 6, 4), (7, 4, 5), (0, 1, 2), (3, 2, 1), (2, 6, 0), (6, 2, 4), (1, 7, 3), (3, 7, 5), (3, 4, 2), (4, 3, 5), (8, 9, 10), (8, 10, 11), (8, 13, 12), (13, 8, 11), (11, 14, 13), (14, 11, 10), (9, 15, 10), (15, 14, 10), (12, 15, 8), (9, 8, 15), (12, 14, 15), (14, 12, 13), (18, 16, 17), (16, 18, 19)])
_uv = me_framemesh_002.uv_layers.new(name='frame-UV0')
_uv.uv.foreach_set('vector', [0.6236, 0.7406, 0.3752, 0.7399, 0.376, 0.5131, 0.6236, 0.7406, 0.376, 0.5131, 0.6246, 0.5087, 0.3795, 0.01928, 0.6221, 0.01286, 0.3844, 0.2504, 0.6216, 0.2453, 0.3844, 0.2504, 0.6221, 0.01286, 0.3844, 0.2504, 0.1207, 0.01685, 0.3795, 0.01928, 0.1207, 0.01685, 0.3844, 0.2504, 0.1248, 0.236, 0.6221, 0.01286, 0.8782, 0.01185, 0.6216, 0.2453, 0.6216, 0.2453, 0.8782, 0.01185, 0.8782, 0.2348, 0.6216, 0.2453, 0.376, 0.5131, 0.3844, 0.2504, 0.376, 0.5131, 0.6216, 0.2453, 0.6246, 0.5087, -0.001752, -0.000457, 0.9965, -3e-05, 0.9968, 0.9997, -0.001752, -0.000457, 0.9968, 0.9997, -0.001582, 1.0, -0.001752, -0.000457, 0.000125, 1.008, -0.001812, 0.000424, 0.000125, 1.008, -0.001752, -0.000457, -0.001582, 1.0, -0.001582, 1.0, 0.9978, 1.0, 0.000125, 1.008, 0.9978, 1.0, -0.001582, 1.0, 0.9968, 0.9997, 0.9965, -3e-05, 0.9958, -0.000298, 0.9968, 0.9997, 0.9958, -0.000298, 0.9978, 1.0, 0.9968, 0.9997, -0.001812, 0.000424, 0.9958, -0.000298, -0.001752, -0.000457, 0.9965, -3e-05, -0.001752, -0.000457, 0.9958, -0.000298, -0.07028, -0.06497, 1.066, 1.129, 0.9958, -0.000298, 1.066, 1.129, -0.07028, -0.06497, 0.000125, 1.008, 0.3752, 0.7399, 0.6235, 1.002, 0.3753, 1.002, 0.6235, 1.002, 0.3752, 0.7399, 0.6236, 0.7406])
_ca = me_framemesh_002.color_attributes.new('frame-VERTEX_COLOR0', 'BYTE_COLOR', 'CORNER')
_ca.data.foreach_set('color', [0.016, 0.005182, 0.006049, 1.0, 0.016, 0.005182, 0.006049, 1.0, 0.016, 0.005182, 0.006049, 1.0, 0.016, 0.005182, 0.006049, 1.0, 0.016, 0.005182, 0.006049, 1.0, 0.016, 0.005182, 0.006049, 1.0, 0.016, 0.005182, 0.006049, 1.0, 0.016, 0.005182, 0.006049, 1.0, 0.016, 0.005182, 0.006049, 1.0, 0.016, 0.005182, 0.006049, 1.0, 0.016, 0.005182, 0.006049, 1.0, 0.016, 0.005182, 0.006049, 1.0, 0.016, 0.005182, 0.006049, 1.0, 0.016, 0.005182, 0.006049, 1.0, 0.016, 0.005182, 0.006049, 1.0, 0.016, 0.005182, 0.006049, 1.0, 0.016, 0.005182, 0.006049, 1.0, 0.016, 0.005182, 0.006049, 1.0, 0.016, 0.005182, 0.006049, 1.0, 0.016, 0.005182, 0.006049, 1.0, 0.016, 0.005182, 0.006049, 1.0, 0.016, 0.005182, 0.006049, 1.0, 0.016, 0.005182, 0.006049, 1.0, 0.016, 0.005182, 0.006049, 1.0, 0.016, 0.005182, 0.006049, 1.0, 0.016, 0.005182, 0.006049, 1.0, 0.016, 0.005182, 0.006049, 1.0, 0.016, 0.005182, 0.006049, 1.0, 0.016, 0.005182, 0.006049, 1.0, 0.016, 0.005182, 0.006049, 1.0, 0.02843, 0.0137, 0.03955, 1.0, 0.02843, 0.0137, 0.03955, 1.0, 0.02843, 0.0137, 0.03955, 1.0, 0.02843, 0.0137, 0.03955, 1.0, 0.02843, 0.0137, 0.03955, 1.0, 0.02843, 0.0137, 0.03955, 1.0, 0.07819, 0.05448, 0.09531, 1.0, 0.07819, 0.05448, 0.09531, 1.0, 0.07819, 0.05448, 0.09531, 1.0, 0.07819, 0.05448, 0.09531, 1.0, 0.07819, 0.05448, 0.09531, 1.0, 0.07819, 0.05448, 0.09531, 1.0, 0.07819, 0.05448, 0.09531, 1.0, 0.07819, 0.05448, 0.09531, 1.0, 0.07819, 0.05448, 0.09531, 1.0, 0.07819, 0.05448, 0.09531, 1.0, 0.07819, 0.05448, 0.09531, 1.0, 0.07819, 0.05448, 0.09531, 1.0, 0.1559, 0.1046, 0.1878, 1.0, 0.1559, 0.1046, 0.1878, 1.0, 0.1559, 0.1046, 0.1878, 1.0, 0.1559, 0.1046, 0.1878, 1.0, 0.1559, 0.1046, 0.1878, 1.0, 0.1559, 0.1046, 0.1878, 1.0, 0.07819, 0.05448, 0.09531, 1.0, 0.07819, 0.05448, 0.09531, 1.0, 0.07819, 0.05448, 0.09531, 1.0, 0.07819, 0.05448, 0.09531, 1.0, 0.07819, 0.05448, 0.09531, 1.0, 0.07819, 0.05448, 0.09531, 1.0, 0.07819, 0.05448, 0.09531, 1.0, 0.07819, 0.05448, 0.09531, 1.0, 0.07819, 0.05448, 0.09531, 1.0, 0.07819, 0.05448, 0.09531, 1.0, 0.07819, 0.05448, 0.09531, 1.0, 0.07819, 0.05448, 0.09531, 1.0, 0.016, 0.005182, 0.006049, 1.0, 0.016, 0.005182, 0.006049, 1.0, 0.016, 0.005182, 0.006049, 1.0, 0.016, 0.005182, 0.006049, 1.0, 0.016, 0.005182, 0.006049, 1.0, 0.016, 0.005182, 0.006049, 1.0])
me_framemesh_002.materials.append(mat_lambert1_005)
me_framemesh_002.use_remesh_preserve_volume = False
me_framemesh_002.use_remesh_preserve_attributes = False
me_framemesh_002.use_mirror_vertex_groups = False
me_framemesh_002.update()
me_doormesh_002 = bpy.data.meshes.new('doorMesh.002')
me_doormesh_002.from_pydata([(-0.4375, 0.03472, -0.0625), (0.4375, 0.03472, -0.0625), (-0.4375, 0.03472, 0.0625), (0.4375, 0.03472, 0.0625), (-0.5, 1.562, 0.0625), (0.5, 1.562, 0.0625), (-0.5, 1.562, -0.0625), (0.5, 1.562, -0.0625), (0.5, 0.03472, 0.0625), (0.5, 0.03472, -0.0625), (-0.5, 0.03472, -0.0625), (-0.5, 0.03472, 0.0625), (0.25, 0.6875, 0.0625), (0.375, 0.6875, 0.0625), (0.25, 0.6875, 0.125), (0.375, 0.6875, 0.125), (0.25, 0.8125, 0.125), (0.375, 0.8125, 0.125), (0.25, 0.8125, 0.0625), (0.375, 0.8125, 0.0625)], [], [(2, 1, 3), (1, 2, 0), (7, 4, 5), (4, 7, 6), (5, 8, 9), (5, 9, 7), (11, 4, 6), (11, 6, 10), (9, 10, 6), (9, 6, 7), (5, 4, 11), (5, 11, 8), (15, 14, 12), (15, 12, 13), (17, 16, 14), (17, 14, 15), (16, 17, 19), (16, 19, 18), (13, 12, 18), (13, 18, 19), (17, 15, 13), (17, 13, 19), (14, 16, 18), (14, 18, 12)])
_uv = me_doormesh_002.uv_layers.new(name='door-UV0')
_uv.uv.foreach_set('vector', [0.375, 0.25, 0.625, 0.0, 0.625, 0.25, 0.625, 0.0, 0.375, 0.25, 0.375, 0.0, 0.625, 0.7492, 0.375, 0.5009, 0.625, 0.5006, 0.375, 0.5009, 0.625, 0.7492, 0.375, 0.7489, 0.875, 0.249, 0.625, 0.249, 0.625, 0.000743, 0.875, 0.249, 0.625, 0.000743, 0.875, 0.000795, 0.375, 0.2492, 0.125, 0.2493, 0.125, 0.000992, 0.375, 0.2492, 0.125, 0.000992, 0.375, 0.001026, 0.6428, 1.0, 0.3572, 1.0, 0.3572, 0.75, 0.6428, 1.0, 0.3572, 0.75, 0.6428, 0.75, 0.6428, 0.5, 0.3572, 0.5, 0.3572, 0.25, 0.6428, 0.5, 0.3572, 0.25, 0.6428, 0.25, 0.625, 0.25, 0.375, 0.25, 0.375, 0.0, 0.625, 0.25, 0.375, 0.0, 0.625, 0.0, 0.625, 0.5, 0.375, 0.5, 0.375, 0.25, 0.625, 0.5, 0.375, 0.25, 0.625, 0.25, 0.375, 0.5, 0.625, 0.5, 0.625, 0.75, 0.375, 0.5, 0.625, 0.75, 0.375, 0.75, 0.625, 1.0, 0.375, 1.0, 0.375, 0.75, 0.625, 1.0, 0.375, 0.75, 0.625, 0.75, 0.875, 0.25, 0.625, 0.25, 0.625, 0.0, 0.875, 0.25, 0.625, 0.0, 0.875, 0.0, 0.375, 0.25, 0.125, 0.25, 0.125, 0.0, 0.375, 0.25, 0.125, 0.0, 0.375, 0.0])
_ca = me_doormesh_002.color_attributes.new('door-VERTEX_COLOR0', 'BYTE_COLOR', 'CORNER')
_ca.data.foreach_set('color', [0.0, 0.0, 0.0, 1.0, 0.0, 0.0, 0.0, 1.0, 0.0, 0.0, 0.0, 1.0, 0.0, 0.0, 0.0, 1.0, 0.0, 0.0, 0.0, 1.0, 0.0, 0.0, 0.0, 1.0, 0.0, 0.0, 0.0, 1.0, 0.0, 0.0, 0.0, 1.0, 0.0, 0.0, 0.0, 1.0, 0.0, 0.0, 0.0, 1.0, 0.0, 0.0, 0.0, 1.0, 0.0, 0.0, 0.0, 1.0, 0.016, 0.005182, 0.006049, 1.0, 0.016, 0.005182, 0.006049, 1.0, 0.016, 0.005182, 0.006049, 1.0, 0.016, 0.005182, 0.006049, 1.0, 0.016, 0.005182, 0.006049, 1.0, 0.016, 0.005182, 0.006049, 1.0, 0.016, 0.005182, 0.006049, 1.0, 0.016, 0.005182, 0.006049, 1.0, 0.016, 0.005182, 0.006049, 1.0, 0.016, 0.005182, 0.006049, 1.0, 0.016, 0.005182, 0.006049, 1.0, 0.016, 0.005182, 0.006049, 1.0, 0.016, 0.005182, 0.006049, 1.0, 0.016, 0.005182, 0.006049, 1.0, 0.016, 0.005182, 0.006049, 1.0, 0.016, 0.005182, 0.006049, 1.0, 0.016, 0.005182, 0.006049, 1.0, 0.016, 0.005182, 0.006049, 1.0, 0.016, 0.005182, 0.006049, 1.0, 0.016, 0.005182, 0.006049, 1.0, 0.016, 0.005182, 0.006049, 1.0, 0.016, 0.005182, 0.006049, 1.0, 0.016, 0.005182, 0.006049, 1.0, 0.016, 0.005182, 0.006049, 1.0, 0.1845, 0.1095, 0.02122, 1.0, 0.1845, 0.1095, 0.02122, 1.0, 0.1845, 0.1095, 0.02122, 1.0, 0.1845, 0.1095, 0.02122, 1.0, 0.1845, 0.1095, 0.02122, 1.0, 0.1845, 0.1095, 0.02122, 1.0, 0.1845, 0.1095, 0.02122, 1.0, 0.1845, 0.1095, 0.02122, 1.0, 0.1845, 0.1095, 0.02122, 1.0, 0.1845, 0.1095, 0.02122, 1.0, 0.1845, 0.1095, 0.02122, 1.0, 0.1845, 0.1095, 0.02122, 1.0, 0.1845, 0.1095, 0.02122, 1.0, 0.1845, 0.1095, 0.02122, 1.0, 0.1845, 0.1095, 0.02122, 1.0, 0.1845, 0.1095, 0.02122, 1.0, 0.1845, 0.1095, 0.02122, 1.0, 0.1845, 0.1095, 0.02122, 1.0, 0.0, 0.0, 0.0, 1.0, 0.0, 0.0, 0.0, 1.0, 0.0, 0.0, 0.0, 1.0, 0.0, 0.0, 0.0, 1.0, 0.0, 0.0, 0.0, 1.0, 0.0, 0.0, 0.0, 1.0, 0.1845, 0.1095, 0.02122, 1.0, 0.1845, 0.1095, 0.02122, 1.0, 0.1845, 0.1095, 0.02122, 1.0, 0.1845, 0.1095, 0.02122, 1.0, 0.1845, 0.1095, 0.02122, 1.0, 0.1845, 0.1095, 0.02122, 1.0, 0.1845, 0.1095, 0.02122, 1.0, 0.1845, 0.1095, 0.02122, 1.0, 0.1845, 0.1095, 0.02122, 1.0, 0.1845, 0.1095, 0.02122, 1.0, 0.1845, 0.1095, 0.02122, 1.0, 0.1845, 0.1095, 0.02122, 1.0])
me_doormesh_002.materials.append(mat_lambert1_005)
me_doormesh_002.use_remesh_preserve_volume = False
me_doormesh_002.use_remesh_preserve_attributes = False
me_doormesh_002.use_mirror_vertex_groups = False
me_doormesh_002.update()

# ---- objects
ob_spot = bpy.data.objects.new('Spot', light_spot_001)
ob_camera = bpy.data.objects.new('Camera', cam_camera)
ob_corner_msh = bpy.data.objects.new('corner_MSH', me_corner_mshmesh)
ob_painting1_msh_002 = bpy.data.objects.new('painting1_MSH.002', me_painting1_mshmesh_002)
ob_painting1_msh_001 = bpy.data.objects.new('painting1_MSH.001', me_painting1_mshmesh_002)
ob_wall1_msh_023 = bpy.data.objects.new('wall1_MSH.023', me_wall1_mshmesh_002)
ob_wall1_msh_022 = bpy.data.objects.new('wall1_MSH.022', me_wall1_mshmesh_002)
ob_wall1_msh_021 = bpy.data.objects.new('wall1_MSH.021', me_wall1_mshmesh_002)
ob_wall1_msh_020 = bpy.data.objects.new('wall1_MSH.020', me_wall1_mshmesh_002)
ob_wall1_msh_019 = bpy.data.objects.new('wall1_MSH.019', me_wall1_mshmesh_002)
ob_wall1_msh_018 = bpy.data.objects.new('wall1_MSH.018', me_wall1_mshmesh_002)
ob_wall1_msh_017 = bpy.data.objects.new('wall1_MSH.017', me_wall1_mshmesh_002)
ob_wall1_msh_016 = bpy.data.objects.new('wall1_MSH.016', me_wall1_mshmesh_002)
ob_wall1_msh_015 = bpy.data.objects.new('wall1_MSH.015', me_wall1_mshmesh_002)
ob_wall1_msh_014 = bpy.data.objects.new('wall1_MSH.014', me_wall1_mshmesh_002)
ob_wall1_msh_013 = bpy.data.objects.new('wall1_MSH.013', me_wall1_mshmesh_002)
ob_wall1_msh_012 = bpy.data.objects.new('wall1_MSH.012', me_wall1_mshmesh_002)
ob_wall1_msh_011 = bpy.data.objects.new('wall1_MSH.011', me_wall1_mshmesh_002)
ob_wall1_msh_010 = bpy.data.objects.new('wall1_MSH.010', me_wall1_mshmesh_002)
ob_wall1_msh_009 = bpy.data.objects.new('wall1_MSH.009', me_wall1_mshmesh_002)
ob_wall1_msh_008 = bpy.data.objects.new('wall1_MSH.008', me_wall1_mshmesh_002)
ob_wall1_msh_007 = bpy.data.objects.new('wall1_MSH.007', me_wall1_mshmesh_002)
ob_wall1_msh_006 = bpy.data.objects.new('wall1_MSH.006', me_wall1_mshmesh_002)
ob_wall1_msh_005 = bpy.data.objects.new('wall1_MSH.005', me_wall1_mshmesh_002)
ob_wall1_msh_003 = bpy.data.objects.new('wall1_MSH.003', me_wall1_mshmesh_002)
ob_wall1_msh_002 = bpy.data.objects.new('wall1_MSH.002', me_wall1_mshmesh_002)
ob_wall1_msh_001 = bpy.data.objects.new('wall1_MSH.001', me_wall1_mshmesh_002)
ob_floortile1_msh_139 = bpy.data.objects.new('floorTile1_MSH.139', me_floortile1_mshmesh_002)
ob_floortile1_msh_138 = bpy.data.objects.new('floorTile1_MSH.138', me_floortile1_mshmesh_002)
ob_floortile1_msh_137 = bpy.data.objects.new('floorTile1_MSH.137', me_floortile1_mshmesh_002)
ob_floortile1_msh_136 = bpy.data.objects.new('floorTile1_MSH.136', me_floortile1_mshmesh_002)
ob_floortile1_msh_135 = bpy.data.objects.new('floorTile1_MSH.135', me_floortile1_mshmesh_002)
ob_floortile1_msh_134 = bpy.data.objects.new('floorTile1_MSH.134', me_floortile1_mshmesh_002)
ob_floortile1_msh_133 = bpy.data.objects.new('floorTile1_MSH.133', me_floortile1_mshmesh_002)
ob_floortile1_msh_132 = bpy.data.objects.new('floorTile1_MSH.132', me_floortile1_mshmesh_002)
ob_floortile1_msh_131 = bpy.data.objects.new('floorTile1_MSH.131', me_floortile1_mshmesh_002)
ob_floortile1_msh_130 = bpy.data.objects.new('floorTile1_MSH.130', me_floortile1_mshmesh_002)
ob_floortile1_msh_129 = bpy.data.objects.new('floorTile1_MSH.129', me_floortile1_mshmesh_002)
ob_floortile1_msh_128 = bpy.data.objects.new('floorTile1_MSH.128', me_floortile1_mshmesh_002)
ob_floortile1_msh_127 = bpy.data.objects.new('floorTile1_MSH.127', me_floortile1_mshmesh_002)
ob_floortile1_msh_126 = bpy.data.objects.new('floorTile1_MSH.126', me_floortile1_mshmesh_002)
ob_floortile1_msh_125 = bpy.data.objects.new('floorTile1_MSH.125', me_floortile1_mshmesh_002)
ob_floortile1_msh_124 = bpy.data.objects.new('floorTile1_MSH.124', me_floortile1_mshmesh_002)
ob_floortile1_msh_123 = bpy.data.objects.new('floorTile1_MSH.123', me_floortile1_mshmesh_002)
ob_floortile1_msh_122 = bpy.data.objects.new('floorTile1_MSH.122', me_floortile1_mshmesh_002)
ob_floortile1_msh_121 = bpy.data.objects.new('floorTile1_MSH.121', me_floortile1_mshmesh_002)
ob_floortile1_msh_120 = bpy.data.objects.new('floorTile1_MSH.120', me_floortile1_mshmesh_002)
ob_floortile1_msh_119 = bpy.data.objects.new('floorTile1_MSH.119', me_floortile1_mshmesh_002)
ob_floortile1_msh_118 = bpy.data.objects.new('floorTile1_MSH.118', me_floortile1_mshmesh_002)
ob_floortile1_msh_117 = bpy.data.objects.new('floorTile1_MSH.117', me_floortile1_mshmesh_002)
ob_floortile1_msh_116 = bpy.data.objects.new('floorTile1_MSH.116', me_floortile1_mshmesh_002)
ob_floortile1_msh_115 = bpy.data.objects.new('floorTile1_MSH.115', me_floortile1_mshmesh_002)
ob_floortile1_msh_114 = bpy.data.objects.new('floorTile1_MSH.114', me_floortile1_mshmesh_002)
ob_floortile1_msh_113 = bpy.data.objects.new('floorTile1_MSH.113', me_floortile1_mshmesh_002)
ob_floortile1_msh_112 = bpy.data.objects.new('floorTile1_MSH.112', me_floortile1_mshmesh_002)
ob_floortile1_msh_111 = bpy.data.objects.new('floorTile1_MSH.111', me_floortile1_mshmesh_002)
ob_floortile1_msh_110 = bpy.data.objects.new('floorTile1_MSH.110', me_floortile1_mshmesh_002)
ob_floortile1_msh_109 = bpy.data.objects.new('floorTile1_MSH.109', me_floortile1_mshmesh_002)
ob_floortile1_msh_108 = bpy.data.objects.new('floorTile1_MSH.108', me_floortile1_mshmesh_002)
ob_floortile1_msh_107 = bpy.data.objects.new('floorTile1_MSH.107', me_floortile1_mshmesh_002)
ob_floortile1_msh_106 = bpy.data.objects.new('floorTile1_MSH.106', me_floortile1_mshmesh_002)
ob_floortile1_msh_105 = bpy.data.objects.new('floorTile1_MSH.105', me_floortile1_mshmesh_002)
ob_floortile1_msh_104 = bpy.data.objects.new('floorTile1_MSH.104', me_floortile1_mshmesh_002)
ob_floortile1_msh_103 = bpy.data.objects.new('floorTile1_MSH.103', me_floortile1_mshmesh_002)
ob_floortile1_msh_102 = bpy.data.objects.new('floorTile1_MSH.102', me_floortile1_mshmesh_002)
ob_floortile1_msh_101 = bpy.data.objects.new('floorTile1_MSH.101', me_floortile1_mshmesh_002)
ob_floortile1_msh_100 = bpy.data.objects.new('floorTile1_MSH.100', me_floortile1_mshmesh_002)
ob_floortile1_msh_099 = bpy.data.objects.new('floorTile1_MSH.099', me_floortile1_mshmesh_002)
ob_floortile1_msh_098 = bpy.data.objects.new('floorTile1_MSH.098', me_floortile1_mshmesh_002)
ob_floortile1_msh_097 = bpy.data.objects.new('floorTile1_MSH.097', me_floortile1_mshmesh_002)
ob_floortile1_msh_096 = bpy.data.objects.new('floorTile1_MSH.096', me_floortile1_mshmesh_002)
ob_floortile1_msh_095 = bpy.data.objects.new('floorTile1_MSH.095', me_floortile1_mshmesh_002)
ob_floortile1_msh_094 = bpy.data.objects.new('floorTile1_MSH.094', me_floortile1_mshmesh_002)
ob_floortile1_msh_093 = bpy.data.objects.new('floorTile1_MSH.093', me_floortile1_mshmesh_002)
ob_floortile1_msh_092 = bpy.data.objects.new('floorTile1_MSH.092', me_floortile1_mshmesh_002)
ob_floortile1_msh_091 = bpy.data.objects.new('floorTile1_MSH.091', me_floortile1_mshmesh_002)
ob_floortile1_msh_090 = bpy.data.objects.new('floorTile1_MSH.090', me_floortile1_mshmesh_002)
ob_floortile1_msh_089 = bpy.data.objects.new('floorTile1_MSH.089', me_floortile1_mshmesh_002)
ob_floortile1_msh_088 = bpy.data.objects.new('floorTile1_MSH.088', me_floortile1_mshmesh_002)
ob_floortile1_msh_087 = bpy.data.objects.new('floorTile1_MSH.087', me_floortile1_mshmesh_002)
ob_floortile1_msh_086 = bpy.data.objects.new('floorTile1_MSH.086', me_floortile1_mshmesh_002)
ob_floortile1_msh_085 = bpy.data.objects.new('floorTile1_MSH.085', me_floortile1_mshmesh_002)
ob_floortile1_msh_084 = bpy.data.objects.new('floorTile1_MSH.084', me_floortile1_mshmesh_002)
ob_floortile1_msh_083 = bpy.data.objects.new('floorTile1_MSH.083', me_floortile1_mshmesh_002)
ob_floortile1_msh_082 = bpy.data.objects.new('floorTile1_MSH.082', me_floortile1_mshmesh_002)
ob_floortile1_msh_081 = bpy.data.objects.new('floorTile1_MSH.081', me_floortile1_mshmesh_002)
ob_floortile1_msh_080 = bpy.data.objects.new('floorTile1_MSH.080', me_floortile1_mshmesh_002)
ob_floortile1_msh_079 = bpy.data.objects.new('floorTile1_MSH.079', me_floortile1_mshmesh_002)
ob_floortile1_msh_078 = bpy.data.objects.new('floorTile1_MSH.078', me_floortile1_mshmesh_002)
ob_floortile1_msh_077 = bpy.data.objects.new('floorTile1_MSH.077', me_floortile1_mshmesh_002)
ob_floortile1_msh_076 = bpy.data.objects.new('floorTile1_MSH.076', me_floortile1_mshmesh_002)
ob_floortile1_msh_075 = bpy.data.objects.new('floorTile1_MSH.075', me_floortile1_mshmesh_002)
ob_floortile1_msh_074 = bpy.data.objects.new('floorTile1_MSH.074', me_floortile1_mshmesh_002)
ob_floortile1_msh_073 = bpy.data.objects.new('floorTile1_MSH.073', me_floortile1_mshmesh_002)
ob_floortile1_msh_072 = bpy.data.objects.new('floorTile1_MSH.072', me_floortile1_mshmesh_002)
ob_floortile1_msh_071 = bpy.data.objects.new('floorTile1_MSH.071', me_floortile1_mshmesh_002)
ob_floortile1_msh_070 = bpy.data.objects.new('floorTile1_MSH.070', me_floortile1_mshmesh_002)
ob_floortile1_msh_069 = bpy.data.objects.new('floorTile1_MSH.069', me_floortile1_mshmesh_002)
ob_floortile1_msh_068 = bpy.data.objects.new('floorTile1_MSH.068', me_floortile1_mshmesh_002)
ob_floortile1_msh_067 = bpy.data.objects.new('floorTile1_MSH.067', me_floortile1_mshmesh_002)
ob_floortile1_msh_066 = bpy.data.objects.new('floorTile1_MSH.066', me_floortile1_mshmesh_002)
ob_floortile1_msh_065 = bpy.data.objects.new('floorTile1_MSH.065', me_floortile1_mshmesh_002)
ob_floortile1_msh_064 = bpy.data.objects.new('floorTile1_MSH.064', me_floortile1_mshmesh_002)
ob_floortile1_msh_063 = bpy.data.objects.new('floorTile1_MSH.063', me_floortile1_mshmesh_002)
ob_floortile1_msh_062 = bpy.data.objects.new('floorTile1_MSH.062', me_floortile1_mshmesh_002)
ob_floortile1_msh_061 = bpy.data.objects.new('floorTile1_MSH.061', me_floortile1_mshmesh_002)
ob_floortile1_msh_060 = bpy.data.objects.new('floorTile1_MSH.060', me_floortile1_mshmesh_002)
ob_floortile1_msh_059 = bpy.data.objects.new('floorTile1_MSH.059', me_floortile1_mshmesh_002)
ob_floortile1_msh_058 = bpy.data.objects.new('floorTile1_MSH.058', me_floortile1_mshmesh_002)
ob_floortile1_msh_057 = bpy.data.objects.new('floorTile1_MSH.057', me_floortile1_mshmesh_002)
ob_floortile1_msh_056 = bpy.data.objects.new('floorTile1_MSH.056', me_floortile1_mshmesh_002)
ob_floortile1_msh_055 = bpy.data.objects.new('floorTile1_MSH.055', me_floortile1_mshmesh_002)
ob_floortile1_msh_054 = bpy.data.objects.new('floorTile1_MSH.054', me_floortile1_mshmesh_002)
ob_floortile1_msh_053 = bpy.data.objects.new('floorTile1_MSH.053', me_floortile1_mshmesh_002)
ob_floortile1_msh_052 = bpy.data.objects.new('floorTile1_MSH.052', me_floortile1_mshmesh_002)
ob_floortile1_msh_051 = bpy.data.objects.new('floorTile1_MSH.051', me_floortile1_mshmesh_002)
ob_floortile1_msh_050 = bpy.data.objects.new('floorTile1_MSH.050', me_floortile1_mshmesh_002)
ob_floortile1_msh_049 = bpy.data.objects.new('floorTile1_MSH.049', me_floortile1_mshmesh_002)
ob_floortile1_msh_048 = bpy.data.objects.new('floorTile1_MSH.048', me_floortile1_mshmesh_002)
ob_floortile1_msh_047 = bpy.data.objects.new('floorTile1_MSH.047', me_floortile1_mshmesh_002)
ob_floortile1_msh_046 = bpy.data.objects.new('floorTile1_MSH.046', me_floortile1_mshmesh_002)
ob_floortile1_msh_045 = bpy.data.objects.new('floorTile1_MSH.045', me_floortile1_mshmesh_002)
ob_floortile1_msh_044 = bpy.data.objects.new('floorTile1_MSH.044', me_floortile1_mshmesh_002)
ob_floortile1_msh_043 = bpy.data.objects.new('floorTile1_MSH.043', me_floortile1_mshmesh_002)
ob_floortile1_msh_042 = bpy.data.objects.new('floorTile1_MSH.042', me_floortile1_mshmesh_002)
ob_floortile1_msh_041 = bpy.data.objects.new('floorTile1_MSH.041', me_floortile1_mshmesh_002)
ob_floortile1_msh_040 = bpy.data.objects.new('floorTile1_MSH.040', me_floortile1_mshmesh_002)
ob_floortile1_msh_039 = bpy.data.objects.new('floorTile1_MSH.039', me_floortile1_mshmesh_002)
ob_floortile1_msh_038 = bpy.data.objects.new('floorTile1_MSH.038', me_floortile1_mshmesh_002)
ob_floortile1_msh_037 = bpy.data.objects.new('floorTile1_MSH.037', me_floortile1_mshmesh_002)
ob_floortile1_msh_036 = bpy.data.objects.new('floorTile1_MSH.036', me_floortile1_mshmesh_002)
ob_floortile1_msh_035 = bpy.data.objects.new('floorTile1_MSH.035', me_floortile1_mshmesh_002)
ob_floortile1_msh_034 = bpy.data.objects.new('floorTile1_MSH.034', me_floortile1_mshmesh_002)
ob_floortile1_msh_033 = bpy.data.objects.new('floorTile1_MSH.033', me_floortile1_mshmesh_002)
ob_floortile1_msh_032 = bpy.data.objects.new('floorTile1_MSH.032', me_floortile1_mshmesh_002)
ob_floortile1_msh_031 = bpy.data.objects.new('floorTile1_MSH.031', me_floortile1_mshmesh_002)
ob_floortile1_msh_030 = bpy.data.objects.new('floorTile1_MSH.030', me_floortile1_mshmesh_002)
ob_floortile1_msh_029 = bpy.data.objects.new('floorTile1_MSH.029', me_floortile1_mshmesh_002)
ob_floortile1_msh_028 = bpy.data.objects.new('floorTile1_MSH.028', me_floortile1_mshmesh_002)
ob_floortile1_msh_027 = bpy.data.objects.new('floorTile1_MSH.027', me_floortile1_mshmesh_002)
ob_floortile1_msh_026 = bpy.data.objects.new('floorTile1_MSH.026', me_floortile1_mshmesh_002)
ob_floortile1_msh_025 = bpy.data.objects.new('floorTile1_MSH.025', me_floortile1_mshmesh_002)
ob_floortile1_msh_024 = bpy.data.objects.new('floorTile1_MSH.024', me_floortile1_mshmesh_002)
ob_floortile1_msh_023 = bpy.data.objects.new('floorTile1_MSH.023', me_floortile1_mshmesh_002)
ob_floortile1_msh_022 = bpy.data.objects.new('floorTile1_MSH.022', me_floortile1_mshmesh_002)
ob_floortile1_msh_021 = bpy.data.objects.new('floorTile1_MSH.021', me_floortile1_mshmesh_002)
ob_floortile1_msh_020 = bpy.data.objects.new('floorTile1_MSH.020', me_floortile1_mshmesh_002)
ob_floortile1_msh_019 = bpy.data.objects.new('floorTile1_MSH.019', me_floortile1_mshmesh_002)
ob_floortile1_msh_018 = bpy.data.objects.new('floorTile1_MSH.018', me_floortile1_mshmesh_002)
ob_floortile1_msh_017 = bpy.data.objects.new('floorTile1_MSH.017', me_floortile1_mshmesh_002)
ob_floortile1_msh_016 = bpy.data.objects.new('floorTile1_MSH.016', me_floortile1_mshmesh_002)
ob_floortile1_msh_015 = bpy.data.objects.new('floorTile1_MSH.015', me_floortile1_mshmesh_002)
ob_floortile1_msh_014 = bpy.data.objects.new('floorTile1_MSH.014', me_floortile1_mshmesh_002)
ob_floortile1_msh_013 = bpy.data.objects.new('floorTile1_MSH.013', me_floortile1_mshmesh_002)
ob_floortile1_msh_012 = bpy.data.objects.new('floorTile1_MSH.012', me_floortile1_mshmesh_002)
ob_floortile1_msh_011 = bpy.data.objects.new('floorTile1_MSH.011', me_floortile1_mshmesh_002)
ob_floortile1_msh_010 = bpy.data.objects.new('floorTile1_MSH.010', me_floortile1_mshmesh_002)
ob_floortile1_msh_009 = bpy.data.objects.new('floorTile1_MSH.009', me_floortile1_mshmesh_002)
ob_floortile1_msh_008 = bpy.data.objects.new('floorTile1_MSH.008', me_floortile1_mshmesh_002)
ob_floortile1_msh_007 = bpy.data.objects.new('floorTile1_MSH.007', me_floortile1_mshmesh_002)
ob_floortile1_msh_006 = bpy.data.objects.new('floorTile1_MSH.006', me_floortile1_mshmesh_002)
ob_floortile1_msh_005 = bpy.data.objects.new('floorTile1_MSH.005', me_floortile1_mshmesh_002)
ob_floortile1_msh_004 = bpy.data.objects.new('floorTile1_MSH.004', me_floortile1_mshmesh_002)
ob_floortile1_msh_003 = bpy.data.objects.new('floorTile1_MSH.003', me_floortile1_mshmesh_002)
ob_floortile1_msh_002 = bpy.data.objects.new('floorTile1_MSH.002', me_floortile1_mshmesh_002)
ob_floortile1_msh_001 = bpy.data.objects.new('floorTile1_MSH.001', me_floortile1_mshmesh_002)
ob_wall1_msh = bpy.data.objects.new('wall1_MSH', me_wall1_mshmesh_002)
ob_painting1_msh = bpy.data.objects.new('painting1_MSH', me_painting1_mshmesh_002)
ob_floortile1_msh = bpy.data.objects.new('floorTile1_MSH', me_floortile1_mshmesh_002)
ob_frame = bpy.data.objects.new('frame', me_framemesh_002)
ob_door = bpy.data.objects.new('door', me_doormesh_002)

# ---- transforms, parenting, visibility, modifiers, constraints
ob_spot.location = (7.422, 3.678, 22.33)
ob_spot.lineart.crease_threshold = 0.0
ob_camera.location = (-4.287, -12.74, 16.28)
ob_camera.rotation_euler = (0.9089, 0.0003851, -0.5465)
ob_camera.lineart.crease_threshold = 0.0
ob_corner_msh.location = (14.5, 10.5, 0.0)
ob_corner_msh.rotation_euler = (1.571, -0.0, 0.0)
ob_corner_msh.scale = (0.9681, 0.9681, 0.9681)
ob_corner_msh.lineart.crease_threshold = 0.0
ob_painting1_msh_002.location = (14.5, 4.482, -0.01731)
ob_painting1_msh_002.rotation_euler = (1.571, -0.0, -1.571)
ob_painting1_msh_002.scale = (0.9809, 0.9809, 0.9809)
ob_painting1_msh_002.lineart.crease_threshold = 0.0
ob_painting1_msh_001.location = (3.5, 10.48, -0.01731)
ob_painting1_msh_001.rotation_euler = (1.571, -0.0, 0.0)
ob_painting1_msh_001.scale = (0.9809, 0.9809, 0.9809)
ob_painting1_msh_001.lineart.crease_threshold = 0.0
ob_wall1_msh_023.location = (14.5, 4.482, -0.01731)
ob_wall1_msh_023.rotation_euler = (1.571, -0.0, -1.571)
ob_wall1_msh_023.scale = (0.9809, 0.9809, 0.9809)
ob_wall1_msh_023.lineart.crease_threshold = 0.0
ob_wall1_msh_022.location = (14.5, 3.482, -0.01731)
ob_wall1_msh_022.rotation_euler = (1.571, -0.0, -1.571)
ob_wall1_msh_022.scale = (0.9809, 0.9809, 0.9809)
ob_wall1_msh_022.lineart.crease_threshold = 0.0
ob_wall1_msh_021.location = (14.5, 2.482, -0.01731)
ob_wall1_msh_021.rotation_euler = (1.571, -0.0, -1.571)
ob_wall1_msh_021.scale = (0.9809, 0.9809, 0.9809)
ob_wall1_msh_021.lineart.crease_threshold = 0.0
ob_wall1_msh_020.location = (14.5, 1.482, -0.01731)
ob_wall1_msh_020.rotation_euler = (1.571, -0.0, -1.571)
ob_wall1_msh_020.scale = (0.9809, 0.9809, 0.9809)
ob_wall1_msh_020.lineart.crease_threshold = 0.0
ob_wall1_msh_019.location = (14.5, 0.4819, -0.01731)
ob_wall1_msh_019.rotation_euler = (1.571, -0.0, -1.571)
ob_wall1_msh_019.scale = (0.9809, 0.9809, 0.9809)
ob_wall1_msh_019.lineart.crease_threshold = 0.0
ob_wall1_msh_018.location = (14.5, 5.482, -0.01731)
ob_wall1_msh_018.rotation_euler = (1.571, -0.0, -1.571)
ob_wall1_msh_018.scale = (0.9809, 0.9809, 0.9809)
ob_wall1_msh_018.lineart.crease_threshold = 0.0
ob_wall1_msh_017.location = (14.5, 6.482, -0.01731)
ob_wall1_msh_017.rotation_euler = (1.571, -0.0, -1.571)
ob_wall1_msh_017.scale = (0.9809, 0.9809, 0.9809)
ob_wall1_msh_017.lineart.crease_threshold = 0.0
ob_wall1_msh_016.location = (14.5, 7.482, -0.01731)
ob_wall1_msh_016.rotation_euler = (1.571, -0.0, -1.571)
ob_wall1_msh_016.scale = (0.9809, 0.9809, 0.9809)
ob_wall1_msh_016.lineart.crease_threshold = 0.0
ob_wall1_msh_015.location = (14.5, 8.482, -0.01731)
ob_wall1_msh_015.rotation_euler = (1.571, -0.0, -1.571)
ob_wall1_msh_015.scale = (0.9809, 0.9809, 0.9809)
ob_wall1_msh_015.lineart.crease_threshold = 0.0
ob_wall1_msh_014.location = (14.5, 9.482, -0.01731)
ob_wall1_msh_014.rotation_euler = (1.571, -0.0, -1.571)
ob_wall1_msh_014.scale = (0.9809, 0.9809, 0.9809)
ob_wall1_msh_014.lineart.crease_threshold = 0.0
ob_wall1_msh_013.location = (0.5, 10.48, -0.01731)
ob_wall1_msh_013.rotation_euler = (1.571, -0.0, 0.0)
ob_wall1_msh_013.scale = (0.9809, 0.9809, 0.9809)
ob_wall1_msh_013.lineart.crease_threshold = 0.0
ob_wall1_msh_012.location = (1.5, 10.48, -0.01731)
ob_wall1_msh_012.rotation_euler = (1.571, -0.0, 0.0)
ob_wall1_msh_012.scale = (0.9809, 0.9809, 0.9809)
ob_wall1_msh_012.lineart.crease_threshold = 0.0
ob_wall1_msh_011.location = (2.5, 10.48, -0.01731)
ob_wall1_msh_011.rotation_euler = (1.571, -0.0, 0.0)
ob_wall1_msh_011.scale = (0.9809, 0.9809, 0.9809)
ob_wall1_msh_011.lineart.crease_threshold = 0.0
ob_wall1_msh_010.location = (3.5, 10.48, -0.01731)
ob_wall1_msh_010.rotation_euler = (1.571, -0.0, 0.0)
ob_wall1_msh_010.scale = (0.9809, 0.9809, 0.9809)
ob_wall1_msh_010.lineart.crease_threshold = 0.0
ob_wall1_msh_009.location = (4.5, 10.48, -0.01731)
ob_wall1_msh_009.rotation_euler = (1.571, -0.0, 0.0)
ob_wall1_msh_009.scale = (0.9809, 0.9809, 0.9809)
ob_wall1_msh_009.lineart.crease_threshold = 0.0
ob_wall1_msh_008.location = (5.5, 10.48, -0.01731)
ob_wall1_msh_008.rotation_euler = (1.571, -0.0, 0.0)
ob_wall1_msh_008.scale = (0.9809, 0.9809, 0.9809)
ob_wall1_msh_008.lineart.crease_threshold = 0.0
ob_wall1_msh_007.location = (6.5, 10.48, -0.01731)
ob_wall1_msh_007.rotation_euler = (1.571, -0.0, 0.0)
ob_wall1_msh_007.scale = (0.9809, 0.9809, 0.9809)
ob_wall1_msh_007.lineart.crease_threshold = 0.0
ob_wall1_msh_006.location = (13.5, 10.48, -0.01731)
ob_wall1_msh_006.rotation_euler = (1.571, -0.0, 0.0)
ob_wall1_msh_006.scale = (0.9809, 0.9809, 0.9809)
ob_wall1_msh_006.lineart.crease_threshold = 0.0
ob_wall1_msh_005.location = (12.5, 10.48, -0.01731)
ob_wall1_msh_005.rotation_euler = (1.571, -0.0, 0.0)
ob_wall1_msh_005.scale = (0.9809, 0.9809, 0.9809)
ob_wall1_msh_005.lineart.crease_threshold = 0.0
ob_wall1_msh_003.location = (10.5, 10.48, -0.01731)
ob_wall1_msh_003.rotation_euler = (1.571, -0.0, 0.0)
ob_wall1_msh_003.scale = (0.9809, 0.9809, 0.9809)
ob_wall1_msh_003.lineart.crease_threshold = 0.0
ob_wall1_msh_002.location = (9.5, 10.48, -0.01731)
ob_wall1_msh_002.rotation_euler = (1.571, -0.0, 0.0)
ob_wall1_msh_002.scale = (0.9809, 0.9809, 0.9809)
ob_wall1_msh_002.lineart.crease_threshold = 0.0
ob_wall1_msh_001.location = (8.5, 10.48, -0.01731)
ob_wall1_msh_001.rotation_euler = (1.571, -0.0, 0.0)
ob_wall1_msh_001.scale = (0.9809, 0.9809, 0.9809)
ob_wall1_msh_001.lineart.crease_threshold = 0.0
ob_floortile1_msh_139.location = (13.5, 5.482, -0.01731)
ob_floortile1_msh_139.rotation_euler = (1.571, -0.0, 0.0)
ob_floortile1_msh_139.scale = (0.9809, 0.9809, 0.9809)
ob_floortile1_msh_139.lineart.crease_threshold = 0.0
ob_floortile1_msh_138.location = (13.5, 6.482, -0.01731)
ob_floortile1_msh_138.rotation_euler = (1.571, -0.0, 0.0)
ob_floortile1_msh_138.scale = (0.9809, 0.9809, 0.9809)
ob_floortile1_msh_138.lineart.crease_threshold = 0.0
ob_floortile1_msh_137.location = (13.5, 4.482, -0.01731)
ob_floortile1_msh_137.rotation_euler = (1.571, -0.0, 0.0)
ob_floortile1_msh_137.scale = (0.9809, 0.9809, 0.9809)
ob_floortile1_msh_137.lineart.crease_threshold = 0.0
ob_floortile1_msh_136.location = (13.5, 3.482, -0.01731)
ob_floortile1_msh_136.rotation_euler = (1.571, -0.0, 0.0)
ob_floortile1_msh_136.scale = (0.9809, 0.9809, 0.9809)
ob_floortile1_msh_136.lineart.crease_threshold = 0.0
ob_floortile1_msh_135.location = (13.5, 2.482, -0.01731)
ob_floortile1_msh_135.rotation_euler = (1.571, -0.0, 0.0)
ob_floortile1_msh_135.scale = (0.9809, 0.9809, 0.9809)
ob_floortile1_msh_135.lineart.crease_threshold = 0.0
ob_floortile1_msh_134.location = (13.5, 1.482, -0.01731)
ob_floortile1_msh_134.rotation_euler = (1.571, -0.0, 0.0)
ob_floortile1_msh_134.scale = (0.9809, 0.9809, 0.9809)
ob_floortile1_msh_134.lineart.crease_threshold = 0.0
ob_floortile1_msh_133.location = (13.5, 7.482, -0.01731)
ob_floortile1_msh_133.rotation_euler = (1.571, -0.0, 0.0)
ob_floortile1_msh_133.scale = (0.9809, 0.9809, 0.9809)
ob_floortile1_msh_133.lineart.crease_threshold = 0.0
ob_floortile1_msh_132.location = (13.5, 8.482, -0.01731)
ob_floortile1_msh_132.rotation_euler = (1.571, -0.0, 0.0)
ob_floortile1_msh_132.scale = (0.9809, 0.9809, 0.9809)
ob_floortile1_msh_132.lineart.crease_threshold = 0.0
ob_floortile1_msh_131.location = (13.5, 9.482, -0.01731)
ob_floortile1_msh_131.rotation_euler = (1.571, -0.0, 0.0)
ob_floortile1_msh_131.scale = (0.9809, 0.9809, 0.9809)
ob_floortile1_msh_131.lineart.crease_threshold = 0.0
ob_floortile1_msh_130.location = (13.5, 0.4819, -0.01731)
ob_floortile1_msh_130.rotation_euler = (1.571, -0.0, 0.0)
ob_floortile1_msh_130.scale = (0.9809, 0.9809, 0.9809)
ob_floortile1_msh_130.lineart.crease_threshold = 0.0
ob_floortile1_msh_129.location = (12.5, 0.4819, -0.01731)
ob_floortile1_msh_129.rotation_euler = (1.571, -0.0, 0.0)
ob_floortile1_msh_129.scale = (0.9809, 0.9809, 0.9809)
ob_floortile1_msh_129.lineart.crease_threshold = 0.0
ob_floortile1_msh_128.location = (12.5, 9.482, -0.01731)
ob_floortile1_msh_128.rotation_euler = (1.571, -0.0, 0.0)
ob_floortile1_msh_128.scale = (0.9809, 0.9809, 0.9809)
ob_floortile1_msh_128.lineart.crease_threshold = 0.0
ob_floortile1_msh_127.location = (12.5, 8.482, -0.01731)
ob_floortile1_msh_127.rotation_euler = (1.571, -0.0, 0.0)
ob_floortile1_msh_127.scale = (0.9809, 0.9809, 0.9809)
ob_floortile1_msh_127.lineart.crease_threshold = 0.0
ob_floortile1_msh_126.location = (12.5, 7.482, -0.01731)
ob_floortile1_msh_126.rotation_euler = (1.571, -0.0, 0.0)
ob_floortile1_msh_126.scale = (0.9809, 0.9809, 0.9809)
ob_floortile1_msh_126.lineart.crease_threshold = 0.0
ob_floortile1_msh_125.location = (12.5, 1.482, -0.01731)
ob_floortile1_msh_125.rotation_euler = (1.571, -0.0, 0.0)
ob_floortile1_msh_125.scale = (0.9809, 0.9809, 0.9809)
ob_floortile1_msh_125.lineart.crease_threshold = 0.0
ob_floortile1_msh_124.location = (12.5, 2.482, -0.01731)
ob_floortile1_msh_124.rotation_euler = (1.571, -0.0, 0.0)
ob_floortile1_msh_124.scale = (0.9809, 0.9809, 0.9809)
ob_floortile1_msh_124.lineart.crease_threshold = 0.0
ob_floortile1_msh_123.location = (12.5, 3.482, -0.01731)
ob_floortile1_msh_123.rotation_euler = (1.571, -0.0, 0.0)
ob_floortile1_msh_123.scale = (0.9809, 0.9809, 0.9809)
ob_floortile1_msh_123.lineart.crease_threshold = 0.0
ob_floortile1_msh_122.location = (12.5, 4.482, -0.01731)
ob_floortile1_msh_122.rotation_euler = (1.571, -0.0, 0.0)
ob_floortile1_msh_122.scale = (0.9809, 0.9809, 0.9809)
ob_floortile1_msh_122.lineart.crease_threshold = 0.0
ob_floortile1_msh_121.location = (12.5, 6.482, -0.01731)
ob_floortile1_msh_121.rotation_euler = (1.571, -0.0, 0.0)
ob_floortile1_msh_121.scale = (0.9809, 0.9809, 0.9809)
ob_floortile1_msh_121.lineart.crease_threshold = 0.0
ob_floortile1_msh_120.location = (12.5, 5.482, -0.01731)
ob_floortile1_msh_120.rotation_euler = (1.571, -0.0, 0.0)
ob_floortile1_msh_120.scale = (0.9809, 0.9809, 0.9809)
ob_floortile1_msh_120.lineart.crease_threshold = 0.0
ob_floortile1_msh_119.location = (11.5, 5.482, -0.01731)
ob_floortile1_msh_119.rotation_euler = (1.571, -0.0, 0.0)
ob_floortile1_msh_119.scale = (0.9809, 0.9809, 0.9809)
ob_floortile1_msh_119.lineart.crease_threshold = 0.0
ob_floortile1_msh_118.location = (11.5, 6.482, -0.01731)
ob_floortile1_msh_118.rotation_euler = (1.571, -0.0, 0.0)
ob_floortile1_msh_118.scale = (0.9809, 0.9809, 0.9809)
ob_floortile1_msh_118.lineart.crease_threshold = 0.0
ob_floortile1_msh_117.location = (11.5, 4.482, -0.01731)
ob_floortile1_msh_117.rotation_euler = (1.571, -0.0, 0.0)
ob_floortile1_msh_117.scale = (0.9809, 0.9809, 0.9809)
ob_floortile1_msh_117.lineart.crease_threshold = 0.0
ob_floortile1_msh_116.location = (11.5, 3.482, -0.01731)
ob_floortile1_msh_116.rotation_euler = (1.571, -0.0, 0.0)
ob_floortile1_msh_116.scale = (0.9809, 0.9809, 0.9809)
ob_floortile1_msh_116.lineart.crease_threshold = 0.0
ob_floortile1_msh_115.location = (11.5, 2.482, -0.01731)
ob_floortile1_msh_115.rotation_euler = (1.571, -0.0, 0.0)
ob_floortile1_msh_115.scale = (0.9809, 0.9809, 0.9809)
ob_floortile1_msh_115.lineart.crease_threshold = 0.0
ob_floortile1_msh_114.location = (11.5, 1.482, -0.01731)
ob_floortile1_msh_114.rotation_euler = (1.571, -0.0, 0.0)
ob_floortile1_msh_114.scale = (0.9809, 0.9809, 0.9809)
ob_floortile1_msh_114.lineart.crease_threshold = 0.0
ob_floortile1_msh_113.location = (11.5, 7.482, -0.01731)
ob_floortile1_msh_113.rotation_euler = (1.571, -0.0, 0.0)
ob_floortile1_msh_113.scale = (0.9809, 0.9809, 0.9809)
ob_floortile1_msh_113.lineart.crease_threshold = 0.0
ob_floortile1_msh_112.location = (11.5, 8.482, -0.01731)
ob_floortile1_msh_112.rotation_euler = (1.571, -0.0, 0.0)
ob_floortile1_msh_112.scale = (0.9809, 0.9809, 0.9809)
ob_floortile1_msh_112.lineart.crease_threshold = 0.0
ob_floortile1_msh_111.location = (11.5, 9.482, -0.01731)
ob_floortile1_msh_111.rotation_euler = (1.571, -0.0, 0.0)
ob_floortile1_msh_111.scale = (0.9809, 0.9809, 0.9809)
ob_floortile1_msh_111.lineart.crease_threshold = 0.0
ob_floortile1_msh_110.location = (11.5, 0.4819, -0.01731)
ob_floortile1_msh_110.rotation_euler = (1.571, -0.0, 0.0)
ob_floortile1_msh_110.scale = (0.9809, 0.9809, 0.9809)
ob_floortile1_msh_110.lineart.crease_threshold = 0.0
ob_floortile1_msh_109.location = (10.5, 0.4819, -0.01731)
ob_floortile1_msh_109.rotation_euler = (1.571, -0.0, 0.0)
ob_floortile1_msh_109.scale = (0.9809, 0.9809, 0.9809)
ob_floortile1_msh_109.lineart.crease_threshold = 0.0
ob_floortile1_msh_108.location = (10.5, 9.482, -0.01731)
ob_floortile1_msh_108.rotation_euler = (1.571, -0.0, 0.0)
ob_floortile1_msh_108.scale = (0.9809, 0.9809, 0.9809)
ob_floortile1_msh_108.lineart.crease_threshold = 0.0
ob_floortile1_msh_107.location = (10.5, 8.482, -0.01731)
ob_floortile1_msh_107.rotation_euler = (1.571, -0.0, 0.0)
ob_floortile1_msh_107.scale = (0.9809, 0.9809, 0.9809)
ob_floortile1_msh_107.lineart.crease_threshold = 0.0
ob_floortile1_msh_106.location = (10.5, 7.482, -0.01731)
ob_floortile1_msh_106.rotation_euler = (1.571, -0.0, 0.0)
ob_floortile1_msh_106.scale = (0.9809, 0.9809, 0.9809)
ob_floortile1_msh_106.lineart.crease_threshold = 0.0
ob_floortile1_msh_105.location = (10.5, 1.482, -0.01731)
ob_floortile1_msh_105.rotation_euler = (1.571, -0.0, 0.0)
ob_floortile1_msh_105.scale = (0.9809, 0.9809, 0.9809)
ob_floortile1_msh_105.lineart.crease_threshold = 0.0
ob_floortile1_msh_104.location = (10.5, 2.482, -0.01731)
ob_floortile1_msh_104.rotation_euler = (1.571, -0.0, 0.0)
ob_floortile1_msh_104.scale = (0.9809, 0.9809, 0.9809)
ob_floortile1_msh_104.lineart.crease_threshold = 0.0
ob_floortile1_msh_103.location = (10.5, 3.482, -0.01731)
ob_floortile1_msh_103.rotation_euler = (1.571, -0.0, 0.0)
ob_floortile1_msh_103.scale = (0.9809, 0.9809, 0.9809)
ob_floortile1_msh_103.lineart.crease_threshold = 0.0
ob_floortile1_msh_102.location = (10.5, 4.482, -0.01731)
ob_floortile1_msh_102.rotation_euler = (1.571, -0.0, 0.0)
ob_floortile1_msh_102.scale = (0.9809, 0.9809, 0.9809)
ob_floortile1_msh_102.lineart.crease_threshold = 0.0
ob_floortile1_msh_101.location = (10.5, 6.482, -0.01731)
ob_floortile1_msh_101.rotation_euler = (1.571, -0.0, 0.0)
ob_floortile1_msh_101.scale = (0.9809, 0.9809, 0.9809)
ob_floortile1_msh_101.lineart.crease_threshold = 0.0
ob_floortile1_msh_100.location = (10.5, 5.482, -0.01731)
ob_floortile1_msh_100.rotation_euler = (1.571, -0.0, 0.0)
ob_floortile1_msh_100.scale = (0.9809, 0.9809, 0.9809)
ob_floortile1_msh_100.lineart.crease_threshold = 0.0
ob_floortile1_msh_099.location = (9.5, 5.482, -0.01731)
ob_floortile1_msh_099.rotation_euler = (1.571, -0.0, 0.0)
ob_floortile1_msh_099.scale = (0.9809, 0.9809, 0.9809)
ob_floortile1_msh_099.lineart.crease_threshold = 0.0
ob_floortile1_msh_098.location = (9.5, 6.482, -0.01731)
ob_floortile1_msh_098.rotation_euler = (1.571, -0.0, 0.0)
ob_floortile1_msh_098.scale = (0.9809, 0.9809, 0.9809)
ob_floortile1_msh_098.lineart.crease_threshold = 0.0
ob_floortile1_msh_097.location = (9.5, 4.482, -0.01731)
ob_floortile1_msh_097.rotation_euler = (1.571, -0.0, 0.0)
ob_floortile1_msh_097.scale = (0.9809, 0.9809, 0.9809)
ob_floortile1_msh_097.lineart.crease_threshold = 0.0
ob_floortile1_msh_096.location = (9.5, 3.482, -0.01731)
ob_floortile1_msh_096.rotation_euler = (1.571, -0.0, 0.0)
ob_floortile1_msh_096.scale = (0.9809, 0.9809, 0.9809)
ob_floortile1_msh_096.lineart.crease_threshold = 0.0
ob_floortile1_msh_095.location = (9.5, 2.482, -0.01731)
ob_floortile1_msh_095.rotation_euler = (1.571, -0.0, 0.0)
ob_floortile1_msh_095.scale = (0.9809, 0.9809, 0.9809)
ob_floortile1_msh_095.lineart.crease_threshold = 0.0
ob_floortile1_msh_094.location = (9.5, 1.482, -0.01731)
ob_floortile1_msh_094.rotation_euler = (1.571, -0.0, 0.0)
ob_floortile1_msh_094.scale = (0.9809, 0.9809, 0.9809)
ob_floortile1_msh_094.lineart.crease_threshold = 0.0
ob_floortile1_msh_093.location = (9.5, 7.482, -0.01731)
ob_floortile1_msh_093.rotation_euler = (1.571, -0.0, 0.0)
ob_floortile1_msh_093.scale = (0.9809, 0.9809, 0.9809)
ob_floortile1_msh_093.lineart.crease_threshold = 0.0
ob_floortile1_msh_092.location = (9.5, 8.482, -0.01731)
ob_floortile1_msh_092.rotation_euler = (1.571, -0.0, 0.0)
ob_floortile1_msh_092.scale = (0.9809, 0.9809, 0.9809)
ob_floortile1_msh_092.lineart.crease_threshold = 0.0
ob_floortile1_msh_091.location = (9.5, 9.482, -0.01731)
ob_floortile1_msh_091.rotation_euler = (1.571, -0.0, 0.0)
ob_floortile1_msh_091.scale = (0.9809, 0.9809, 0.9809)
ob_floortile1_msh_091.lineart.crease_threshold = 0.0
ob_floortile1_msh_090.location = (9.5, 0.4819, -0.01731)
ob_floortile1_msh_090.rotation_euler = (1.571, -0.0, 0.0)
ob_floortile1_msh_090.scale = (0.9809, 0.9809, 0.9809)
ob_floortile1_msh_090.lineart.crease_threshold = 0.0
ob_floortile1_msh_089.location = (8.5, 0.4819, -0.01731)
ob_floortile1_msh_089.rotation_euler = (1.571, -0.0, 0.0)
ob_floortile1_msh_089.scale = (0.9809, 0.9809, 0.9809)
ob_floortile1_msh_089.lineart.crease_threshold = 0.0
ob_floortile1_msh_088.location = (8.5, 9.482, -0.01731)
ob_floortile1_msh_088.rotation_euler = (1.571, -0.0, 0.0)
ob_floortile1_msh_088.scale = (0.9809, 0.9809, 0.9809)
ob_floortile1_msh_088.lineart.crease_threshold = 0.0
ob_floortile1_msh_087.location = (8.5, 8.482, -0.01731)
ob_floortile1_msh_087.rotation_euler = (1.571, -0.0, 0.0)
ob_floortile1_msh_087.scale = (0.9809, 0.9809, 0.9809)
ob_floortile1_msh_087.lineart.crease_threshold = 0.0
ob_floortile1_msh_086.location = (8.5, 7.482, -0.01731)
ob_floortile1_msh_086.rotation_euler = (1.571, -0.0, 0.0)
ob_floortile1_msh_086.scale = (0.9809, 0.9809, 0.9809)
ob_floortile1_msh_086.lineart.crease_threshold = 0.0
ob_floortile1_msh_085.location = (8.5, 1.482, -0.01731)
ob_floortile1_msh_085.rotation_euler = (1.571, -0.0, 0.0)
ob_floortile1_msh_085.scale = (0.9809, 0.9809, 0.9809)
ob_floortile1_msh_085.lineart.crease_threshold = 0.0
ob_floortile1_msh_084.location = (8.5, 2.482, -0.01731)
ob_floortile1_msh_084.rotation_euler = (1.571, -0.0, 0.0)
ob_floortile1_msh_084.scale = (0.9809, 0.9809, 0.9809)
ob_floortile1_msh_084.lineart.crease_threshold = 0.0
ob_floortile1_msh_083.location = (8.5, 3.482, -0.01731)
ob_floortile1_msh_083.rotation_euler = (1.571, -0.0, 0.0)
ob_floortile1_msh_083.scale = (0.9809, 0.9809, 0.9809)
ob_floortile1_msh_083.lineart.crease_threshold = 0.0
ob_floortile1_msh_082.location = (8.5, 4.482, -0.01731)
ob_floortile1_msh_082.rotation_euler = (1.571, -0.0, 0.0)
ob_floortile1_msh_082.scale = (0.9809, 0.9809, 0.9809)
ob_floortile1_msh_082.lineart.crease_threshold = 0.0
ob_floortile1_msh_081.location = (8.5, 6.482, -0.01731)
ob_floortile1_msh_081.rotation_euler = (1.571, -0.0, 0.0)
ob_floortile1_msh_081.scale = (0.9809, 0.9809, 0.9809)
ob_floortile1_msh_081.lineart.crease_threshold = 0.0
ob_floortile1_msh_080.location = (8.5, 5.482, -0.01731)
ob_floortile1_msh_080.rotation_euler = (1.571, -0.0, 0.0)
ob_floortile1_msh_080.scale = (0.9809, 0.9809, 0.9809)
ob_floortile1_msh_080.lineart.crease_threshold = 0.0
ob_floortile1_msh_079.location = (0.5, 5.482, -0.01731)
ob_floortile1_msh_079.rotation_euler = (1.571, -0.0, 0.0)
ob_floortile1_msh_079.scale = (0.9809, 0.9809, 0.9809)
ob_floortile1_msh_079.lineart.crease_threshold = 0.0
ob_floortile1_msh_078.location = (0.5, 6.482, -0.01731)
ob_floortile1_msh_078.rotation_euler = (1.571, -0.0, 0.0)
ob_floortile1_msh_078.scale = (0.9809, 0.9809, 0.9809)
ob_floortile1_msh_078.lineart.crease_threshold = 0.0
ob_floortile1_msh_077.location = (0.5, 4.482, -0.01731)
ob_floortile1_msh_077.rotation_euler = (1.571, -0.0, 0.0)
ob_floortile1_msh_077.scale = (0.9809, 0.9809, 0.9809)
ob_floortile1_msh_077.lineart.crease_threshold = 0.0
ob_floortile1_msh_076.location = (0.5, 3.482, -0.01731)
ob_floortile1_msh_076.rotation_euler = (1.571, -0.0, 0.0)
ob_floortile1_msh_076.scale = (0.9809, 0.9809, 0.9809)
ob_floortile1_msh_076.lineart.crease_threshold = 0.0
ob_floortile1_msh_075.location = (0.5, 2.482, -0.01731)
ob_floortile1_msh_075.rotation_euler = (1.571, -0.0, 0.0)
ob_floortile1_msh_075.scale = (0.9809, 0.9809, 0.9809)
ob_floortile1_msh_075.lineart.crease_threshold = 0.0
ob_floortile1_msh_074.location = (0.5, 1.482, -0.01731)
ob_floortile1_msh_074.rotation_euler = (1.571, -0.0, 0.0)
ob_floortile1_msh_074.scale = (0.9809, 0.9809, 0.9809)
ob_floortile1_msh_074.lineart.crease_threshold = 0.0
ob_floortile1_msh_073.location = (0.5, 7.482, -0.01731)
ob_floortile1_msh_073.rotation_euler = (1.571, -0.0, 0.0)
ob_floortile1_msh_073.scale = (0.9809, 0.9809, 0.9809)
ob_floortile1_msh_073.lineart.crease_threshold = 0.0
ob_floortile1_msh_072.location = (0.5, 8.482, -0.01731)
ob_floortile1_msh_072.rotation_euler = (1.571, -0.0, 0.0)
ob_floortile1_msh_072.scale = (0.9809, 0.9809, 0.9809)
ob_floortile1_msh_072.lineart.crease_threshold = 0.0
ob_floortile1_msh_071.location = (0.5, 9.482, -0.01731)
ob_floortile1_msh_071.rotation_euler = (1.571, -0.0, 0.0)
ob_floortile1_msh_071.scale = (0.9809, 0.9809, 0.9809)
ob_floortile1_msh_071.lineart.crease_threshold = 0.0
ob_floortile1_msh_070.location = (0.5, 0.4819, -0.01731)
ob_floortile1_msh_070.rotation_euler = (1.571, -0.0, 0.0)
ob_floortile1_msh_070.scale = (0.9809, 0.9809, 0.9809)
ob_floortile1_msh_070.lineart.crease_threshold = 0.0
ob_floortile1_msh_069.location = (1.5, 0.4819, -0.01731)
ob_floortile1_msh_069.rotation_euler = (1.571, -0.0, 0.0)
ob_floortile1_msh_069.scale = (0.9809, 0.9809, 0.9809)
ob_floortile1_msh_069.lineart.crease_threshold = 0.0
ob_floortile1_msh_068.location = (1.5, 9.482, -0.01731)
ob_floortile1_msh_068.rotation_euler = (1.571, -0.0, 0.0)
ob_floortile1_msh_068.scale = (0.9809, 0.9809, 0.9809)
ob_floortile1_msh_068.lineart.crease_threshold = 0.0
ob_floortile1_msh_067.location = (1.5, 8.482, -0.01731)
ob_floortile1_msh_067.rotation_euler = (1.571, -0.0, 0.0)
ob_floortile1_msh_067.scale = (0.9809, 0.9809, 0.9809)
ob_floortile1_msh_067.lineart.crease_threshold = 0.0
ob_floortile1_msh_066.location = (1.5, 7.482, -0.01731)
ob_floortile1_msh_066.rotation_euler = (1.571, -0.0, 0.0)
ob_floortile1_msh_066.scale = (0.9809, 0.9809, 0.9809)
ob_floortile1_msh_066.lineart.crease_threshold = 0.0
ob_floortile1_msh_065.location = (1.5, 1.482, -0.01731)
ob_floortile1_msh_065.rotation_euler = (1.571, -0.0, 0.0)
ob_floortile1_msh_065.scale = (0.9809, 0.9809, 0.9809)
ob_floortile1_msh_065.lineart.crease_threshold = 0.0
ob_floortile1_msh_064.location = (1.5, 2.482, -0.01731)
ob_floortile1_msh_064.rotation_euler = (1.571, -0.0, 0.0)
ob_floortile1_msh_064.scale = (0.9809, 0.9809, 0.9809)
ob_floortile1_msh_064.lineart.crease_threshold = 0.0
ob_floortile1_msh_063.location = (1.5, 3.482, -0.01731)
ob_floortile1_msh_063.rotation_euler = (1.571, -0.0, 0.0)
ob_floortile1_msh_063.scale = (0.9809, 0.9809, 0.9809)
ob_floortile1_msh_063.lineart.crease_threshold = 0.0
ob_floortile1_msh_062.location = (1.5, 4.482, -0.01731)
ob_floortile1_msh_062.rotation_euler = (1.571, -0.0, 0.0)
ob_floortile1_msh_062.scale = (0.9809, 0.9809, 0.9809)
ob_floortile1_msh_062.lineart.crease_threshold = 0.0
ob_floortile1_msh_061.location = (1.5, 6.482, -0.01731)
ob_floortile1_msh_061.rotation_euler = (1.571, -0.0, 0.0)
ob_floortile1_msh_061.scale = (0.9809, 0.9809, 0.9809)
ob_floortile1_msh_061.lineart.crease_threshold = 0.0
ob_floortile1_msh_060.location = (1.5, 5.482, -0.01731)
ob_floortile1_msh_060.rotation_euler = (1.571, -0.0, 0.0)
ob_floortile1_msh_060.scale = (0.9809, 0.9809, 0.9809)
ob_floortile1_msh_060.lineart.crease_threshold = 0.0
ob_floortile1_msh_059.location = (2.5, 5.482, -0.01731)
ob_floortile1_msh_059.rotation_euler = (1.571, -0.0, 0.0)
ob_floortile1_msh_059.scale = (0.9809, 0.9809, 0.9809)
ob_floortile1_msh_059.lineart.crease_threshold = 0.0
ob_floortile1_msh_058.location = (2.5, 6.482, -0.01731)
ob_floortile1_msh_058.rotation_euler = (1.571, -0.0, 0.0)
ob_floortile1_msh_058.scale = (0.9809, 0.9809, 0.9809)
ob_floortile1_msh_058.lineart.crease_threshold = 0.0
ob_floortile1_msh_057.location = (2.5, 4.482, -0.01731)
ob_floortile1_msh_057.rotation_euler = (1.571, -0.0, 0.0)
ob_floortile1_msh_057.scale = (0.9809, 0.9809, 0.9809)
ob_floortile1_msh_057.lineart.crease_threshold = 0.0
ob_floortile1_msh_056.location = (2.5, 3.482, -0.01731)
ob_floortile1_msh_056.rotation_euler = (1.571, -0.0, 0.0)
ob_floortile1_msh_056.scale = (0.9809, 0.9809, 0.9809)
ob_floortile1_msh_056.lineart.crease_threshold = 0.0
ob_floortile1_msh_055.location = (2.5, 2.482, -0.01731)
ob_floortile1_msh_055.rotation_euler = (1.571, -0.0, 0.0)
ob_floortile1_msh_055.scale = (0.9809, 0.9809, 0.9809)
ob_floortile1_msh_055.lineart.crease_threshold = 0.0
ob_floortile1_msh_054.location = (2.5, 1.482, -0.01731)
ob_floortile1_msh_054.rotation_euler = (1.571, -0.0, 0.0)
ob_floortile1_msh_054.scale = (0.9809, 0.9809, 0.9809)
ob_floortile1_msh_054.lineart.crease_threshold = 0.0
ob_floortile1_msh_053.location = (2.5, 7.482, -0.01731)
ob_floortile1_msh_053.rotation_euler = (1.571, -0.0, 0.0)
ob_floortile1_msh_053.scale = (0.9809, 0.9809, 0.9809)
ob_floortile1_msh_053.lineart.crease_threshold = 0.0
ob_floortile1_msh_052.location = (2.5, 8.482, -0.01731)
ob_floortile1_msh_052.rotation_euler = (1.571, -0.0, 0.0)
ob_floortile1_msh_052.scale = (0.9809, 0.9809, 0.9809)
ob_floortile1_msh_052.lineart.crease_threshold = 0.0
ob_floortile1_msh_051.location = (2.5, 9.482, -0.01731)
ob_floortile1_msh_051.rotation_euler = (1.571, -0.0, 0.0)
ob_floortile1_msh_051.scale = (0.9809, 0.9809, 0.9809)
ob_floortile1_msh_051.lineart.crease_threshold = 0.0
ob_floortile1_msh_050.location = (2.5, 0.4819, -0.01731)
ob_floortile1_msh_050.rotation_euler = (1.571, -0.0, 0.0)
ob_floortile1_msh_050.scale = (0.9809, 0.9809, 0.9809)
ob_floortile1_msh_050.lineart.crease_threshold = 0.0
ob_floortile1_msh_049.location = (3.5, 0.4819, -0.01731)
ob_floortile1_msh_049.rotation_euler = (1.571, -0.0, 0.0)
ob_floortile1_msh_049.scale = (0.9809, 0.9809, 0.9809)
ob_floortile1_msh_049.lineart.crease_threshold = 0.0
ob_floortile1_msh_048.location = (3.5, 9.482, -0.01731)
ob_floortile1_msh_048.rotation_euler = (1.571, -0.0, 0.0)
ob_floortile1_msh_048.scale = (0.9809, 0.9809, 0.9809)
ob_floortile1_msh_048.lineart.crease_threshold = 0.0
ob_floortile1_msh_047.location = (3.5, 8.482, -0.01731)
ob_floortile1_msh_047.rotation_euler = (1.571, -0.0, 0.0)
ob_floortile1_msh_047.scale = (0.9809, 0.9809, 0.9809)
ob_floortile1_msh_047.lineart.crease_threshold = 0.0
ob_floortile1_msh_046.location = (3.5, 7.482, -0.01731)
ob_floortile1_msh_046.rotation_euler = (1.571, -0.0, 0.0)
ob_floortile1_msh_046.scale = (0.9809, 0.9809, 0.9809)
ob_floortile1_msh_046.lineart.crease_threshold = 0.0
ob_floortile1_msh_045.location = (3.5, 1.482, -0.01731)
ob_floortile1_msh_045.rotation_euler = (1.571, -0.0, 0.0)
ob_floortile1_msh_045.scale = (0.9809, 0.9809, 0.9809)
ob_floortile1_msh_045.lineart.crease_threshold = 0.0
ob_floortile1_msh_044.location = (3.5, 2.482, -0.01731)
ob_floortile1_msh_044.rotation_euler = (1.571, -0.0, 0.0)
ob_floortile1_msh_044.scale = (0.9809, 0.9809, 0.9809)
ob_floortile1_msh_044.lineart.crease_threshold = 0.0
ob_floortile1_msh_043.location = (3.5, 3.482, -0.01731)
ob_floortile1_msh_043.rotation_euler = (1.571, -0.0, 0.0)
ob_floortile1_msh_043.scale = (0.9809, 0.9809, 0.9809)
ob_floortile1_msh_043.lineart.crease_threshold = 0.0
ob_floortile1_msh_042.location = (3.5, 4.482, -0.01731)
ob_floortile1_msh_042.rotation_euler = (1.571, -0.0, 0.0)
ob_floortile1_msh_042.scale = (0.9809, 0.9809, 0.9809)
ob_floortile1_msh_042.lineart.crease_threshold = 0.0
ob_floortile1_msh_041.location = (3.5, 6.482, -0.01731)
ob_floortile1_msh_041.rotation_euler = (1.571, -0.0, 0.0)
ob_floortile1_msh_041.scale = (0.9809, 0.9809, 0.9809)
ob_floortile1_msh_041.lineart.crease_threshold = 0.0
ob_floortile1_msh_040.location = (3.5, 5.482, -0.01731)
ob_floortile1_msh_040.rotation_euler = (1.571, -0.0, 0.0)
ob_floortile1_msh_040.scale = (0.9809, 0.9809, 0.9809)
ob_floortile1_msh_040.lineart.crease_threshold = 0.0
ob_floortile1_msh_039.location = (4.5, 5.482, -0.01731)
ob_floortile1_msh_039.rotation_euler = (1.571, -0.0, 0.0)
ob_floortile1_msh_039.scale = (0.9809, 0.9809, 0.9809)
ob_floortile1_msh_039.lineart.crease_threshold = 0.0
ob_floortile1_msh_038.location = (4.5, 6.482, -0.01731)
ob_floortile1_msh_038.rotation_euler = (1.571, -0.0, 0.0)
ob_floortile1_msh_038.scale = (0.9809, 0.9809, 0.9809)
ob_floortile1_msh_038.lineart.crease_threshold = 0.0
ob_floortile1_msh_037.location = (4.5, 4.482, -0.01731)
ob_floortile1_msh_037.rotation_euler = (1.571, -0.0, 0.0)
ob_floortile1_msh_037.scale = (0.9809, 0.9809, 0.9809)
ob_floortile1_msh_037.lineart.crease_threshold = 0.0
ob_floortile1_msh_036.location = (4.5, 3.482, -0.01731)
ob_floortile1_msh_036.rotation_euler = (1.571, -0.0, 0.0)
ob_floortile1_msh_036.scale = (0.9809, 0.9809, 0.9809)
ob_floortile1_msh_036.lineart.crease_threshold = 0.0
ob_floortile1_msh_035.location = (4.5, 2.482, -0.01731)
ob_floortile1_msh_035.rotation_euler = (1.571, -0.0, 0.0)
ob_floortile1_msh_035.scale = (0.9809, 0.9809, 0.9809)
ob_floortile1_msh_035.lineart.crease_threshold = 0.0
ob_floortile1_msh_034.location = (4.5, 1.482, -0.01731)
ob_floortile1_msh_034.rotation_euler = (1.571, -0.0, 0.0)
ob_floortile1_msh_034.scale = (0.9809, 0.9809, 0.9809)
ob_floortile1_msh_034.lineart.crease_threshold = 0.0
ob_floortile1_msh_033.location = (4.5, 7.482, -0.01731)
ob_floortile1_msh_033.rotation_euler = (1.571, -0.0, 0.0)
ob_floortile1_msh_033.scale = (0.9809, 0.9809, 0.9809)
ob_floortile1_msh_033.lineart.crease_threshold = 0.0
ob_floortile1_msh_032.location = (4.5, 8.482, -0.01731)
ob_floortile1_msh_032.rotation_euler = (1.571, -0.0, 0.0)
ob_floortile1_msh_032.scale = (0.9809, 0.9809, 0.9809)
ob_floortile1_msh_032.lineart.crease_threshold = 0.0
ob_floortile1_msh_031.location = (4.5, 9.482, -0.01731)
ob_floortile1_msh_031.rotation_euler = (1.571, -0.0, 0.0)
ob_floortile1_msh_031.scale = (0.9809, 0.9809, 0.9809)
ob_floortile1_msh_031.lineart.crease_threshold = 0.0
ob_floortile1_msh_030.location = (4.5, 0.4819, -0.01731)
ob_floortile1_msh_030.rotation_euler = (1.571, -0.0, 0.0)
ob_floortile1_msh_030.scale = (0.9809, 0.9809, 0.9809)
ob_floortile1_msh_030.lineart.crease_threshold = 0.0
ob_floortile1_msh_029.location = (5.5, 0.4819, -0.01731)
ob_floortile1_msh_029.rotation_euler = (1.571, -0.0, 0.0)
ob_floortile1_msh_029.scale = (0.9809, 0.9809, 0.9809)
ob_floortile1_msh_029.lineart.crease_threshold = 0.0
ob_floortile1_msh_028.location = (5.5, 9.482, -0.01731)
ob_floortile1_msh_028.rotation_euler = (1.571, -0.0, 0.0)
ob_floortile1_msh_028.scale = (0.9809, 0.9809, 0.9809)
ob_floortile1_msh_028.lineart.crease_threshold = 0.0
ob_floortile1_msh_027.location = (5.5, 8.482, -0.01731)
ob_floortile1_msh_027.rotation_euler = (1.571, -0.0, 0.0)
ob_floortile1_msh_027.scale = (0.9809, 0.9809, 0.9809)
ob_floortile1_msh_027.lineart.crease_threshold = 0.0
ob_floortile1_msh_026.location = (5.5, 7.482, -0.01731)
ob_floortile1_msh_026.rotation_euler = (1.571, -0.0, 0.0)
ob_floortile1_msh_026.scale = (0.9809, 0.9809, 0.9809)
ob_floortile1_msh_026.lineart.crease_threshold = 0.0
ob_floortile1_msh_025.location = (5.5, 1.482, -0.01731)
ob_floortile1_msh_025.rotation_euler = (1.571, -0.0, 0.0)
ob_floortile1_msh_025.scale = (0.9809, 0.9809, 0.9809)
ob_floortile1_msh_025.lineart.crease_threshold = 0.0
ob_floortile1_msh_024.location = (5.5, 2.482, -0.01731)
ob_floortile1_msh_024.rotation_euler = (1.571, -0.0, 0.0)
ob_floortile1_msh_024.scale = (0.9809, 0.9809, 0.9809)
ob_floortile1_msh_024.lineart.crease_threshold = 0.0
ob_floortile1_msh_023.location = (5.5, 3.482, -0.01731)
ob_floortile1_msh_023.rotation_euler = (1.571, -0.0, 0.0)
ob_floortile1_msh_023.scale = (0.9809, 0.9809, 0.9809)
ob_floortile1_msh_023.lineart.crease_threshold = 0.0
ob_floortile1_msh_022.location = (5.5, 4.482, -0.01731)
ob_floortile1_msh_022.rotation_euler = (1.571, -0.0, 0.0)
ob_floortile1_msh_022.scale = (0.9809, 0.9809, 0.9809)
ob_floortile1_msh_022.lineart.crease_threshold = 0.0
ob_floortile1_msh_021.location = (5.5, 6.482, -0.01731)
ob_floortile1_msh_021.rotation_euler = (1.571, -0.0, 0.0)
ob_floortile1_msh_021.scale = (0.9809, 0.9809, 0.9809)
ob_floortile1_msh_021.lineart.crease_threshold = 0.0
ob_floortile1_msh_020.location = (5.5, 5.482, -0.01731)
ob_floortile1_msh_020.rotation_euler = (1.571, -0.0, 0.0)
ob_floortile1_msh_020.scale = (0.9809, 0.9809, 0.9809)
ob_floortile1_msh_020.lineart.crease_threshold = 0.0
ob_floortile1_msh_019.location = (6.5, 5.482, -0.01731)
ob_floortile1_msh_019.rotation_euler = (1.571, -0.0, 0.0)
ob_floortile1_msh_019.scale = (0.9809, 0.9809, 0.9809)
ob_floortile1_msh_019.lineart.crease_threshold = 0.0
ob_floortile1_msh_018.location = (6.5, 6.482, -0.01731)
ob_floortile1_msh_018.rotation_euler = (1.571, -0.0, 0.0)
ob_floortile1_msh_018.scale = (0.9809, 0.9809, 0.9809)
ob_floortile1_msh_018.lineart.crease_threshold = 0.0
ob_floortile1_msh_017.location = (6.5, 4.482, -0.01731)
ob_floortile1_msh_017.rotation_euler = (1.571, -0.0, 0.0)
ob_floortile1_msh_017.scale = (0.9809, 0.9809, 0.9809)
ob_floortile1_msh_017.lineart.crease_threshold = 0.0
ob_floortile1_msh_016.location = (6.5, 3.482, -0.01731)
ob_floortile1_msh_016.rotation_euler = (1.571, -0.0, 0.0)
ob_floortile1_msh_016.scale = (0.9809, 0.9809, 0.9809)
ob_floortile1_msh_016.lineart.crease_threshold = 0.0
ob_floortile1_msh_015.location = (6.5, 2.482, -0.01731)
ob_floortile1_msh_015.rotation_euler = (1.571, -0.0, 0.0)
ob_floortile1_msh_015.scale = (0.9809, 0.9809, 0.9809)
ob_floortile1_msh_015.lineart.crease_threshold = 0.0
ob_floortile1_msh_014.location = (6.5, 1.482, -0.01731)
ob_floortile1_msh_014.rotation_euler = (1.571, -0.0, 0.0)
ob_floortile1_msh_014.scale = (0.9809, 0.9809, 0.9809)
ob_floortile1_msh_014.lineart.crease_threshold = 0.0
ob_floortile1_msh_013.location = (6.5, 7.482, -0.01731)
ob_floortile1_msh_013.rotation_euler = (1.571, -0.0, 0.0)
ob_floortile1_msh_013.scale = (0.9809, 0.9809, 0.9809)
ob_floortile1_msh_013.lineart.crease_threshold = 0.0
ob_floortile1_msh_012.location = (6.5, 8.482, -0.01731)
ob_floortile1_msh_012.rotation_euler = (1.571, -0.0, 0.0)
ob_floortile1_msh_012.scale = (0.9809, 0.9809, 0.9809)
ob_floortile1_msh_012.lineart.crease_threshold = 0.0
ob_floortile1_msh_011.location = (6.5, 9.482, -0.01731)
ob_floortile1_msh_011.rotation_euler = (1.571, -0.0, 0.0)
ob_floortile1_msh_011.scale = (0.9809, 0.9809, 0.9809)
ob_floortile1_msh_011.lineart.crease_threshold = 0.0
ob_floortile1_msh_010.location = (6.5, 0.4819, -0.01731)
ob_floortile1_msh_010.rotation_euler = (1.571, -0.0, 0.0)
ob_floortile1_msh_010.scale = (0.9809, 0.9809, 0.9809)
ob_floortile1_msh_010.lineart.crease_threshold = 0.0
ob_floortile1_msh_009.location = (7.5, 0.4819, -0.01731)
ob_floortile1_msh_009.rotation_euler = (1.571, -0.0, 0.0)
ob_floortile1_msh_009.scale = (0.9809, 0.9809, 0.9809)
ob_floortile1_msh_009.lineart.crease_threshold = 0.0
ob_floortile1_msh_008.location = (7.5, 9.482, -0.01731)
ob_floortile1_msh_008.rotation_euler = (1.571, -0.0, 0.0)
ob_floortile1_msh_008.scale = (0.9809, 0.9809, 0.9809)
ob_floortile1_msh_008.lineart.crease_threshold = 0.0
ob_floortile1_msh_007.location = (7.5, 8.482, -0.01731)
ob_floortile1_msh_007.rotation_euler = (1.571, -0.0, 0.0)
ob_floortile1_msh_007.scale = (0.9809, 0.9809, 0.9809)
ob_floortile1_msh_007.lineart.crease_threshold = 0.0
ob_floortile1_msh_006.location = (7.5, 7.482, -0.01731)
ob_floortile1_msh_006.rotation_euler = (1.571, -0.0, 0.0)
ob_floortile1_msh_006.scale = (0.9809, 0.9809, 0.9809)
ob_floortile1_msh_006.lineart.crease_threshold = 0.0
ob_floortile1_msh_005.location = (7.5, 1.482, -0.01731)
ob_floortile1_msh_005.rotation_euler = (1.571, -0.0, 0.0)
ob_floortile1_msh_005.scale = (0.9809, 0.9809, 0.9809)
ob_floortile1_msh_005.lineart.crease_threshold = 0.0
ob_floortile1_msh_004.location = (7.5, 2.482, -0.01731)
ob_floortile1_msh_004.rotation_euler = (1.571, -0.0, 0.0)
ob_floortile1_msh_004.scale = (0.9809, 0.9809, 0.9809)
ob_floortile1_msh_004.lineart.crease_threshold = 0.0
ob_floortile1_msh_003.location = (7.5, 3.482, -0.01731)
ob_floortile1_msh_003.rotation_euler = (1.571, -0.0, 0.0)
ob_floortile1_msh_003.scale = (0.9809, 0.9809, 0.9809)
ob_floortile1_msh_003.lineart.crease_threshold = 0.0
ob_floortile1_msh_002.location = (7.5, 4.482, -0.01731)
ob_floortile1_msh_002.rotation_euler = (1.571, -0.0, 0.0)
ob_floortile1_msh_002.scale = (0.9809, 0.9809, 0.9809)
ob_floortile1_msh_002.lineart.crease_threshold = 0.0
ob_floortile1_msh_001.location = (7.5, 6.482, -0.01731)
ob_floortile1_msh_001.rotation_euler = (1.571, -0.0, 0.0)
ob_floortile1_msh_001.scale = (0.9809, 0.9809, 0.9809)
ob_floortile1_msh_001.lineart.crease_threshold = 0.0
ob_wall1_msh.location = (7.5, 10.48, -0.01731)
ob_wall1_msh.rotation_euler = (1.571, -0.0, 0.0)
ob_wall1_msh.scale = (0.9809, 0.9809, 0.9809)
ob_wall1_msh.lineart.crease_threshold = 0.0
ob_painting1_msh.location = (7.5, 10.48, -0.01731)
ob_painting1_msh.rotation_euler = (1.571, -0.0, 0.0)
ob_painting1_msh.scale = (0.9809, 0.9809, 0.9809)
ob_painting1_msh.lineart.crease_threshold = 0.0
ob_floortile1_msh.location = (7.5, 5.482, -0.01731)
ob_floortile1_msh.rotation_euler = (1.571, -0.0, 0.0)
ob_floortile1_msh.scale = (0.9809, 0.9809, 0.9809)
ob_floortile1_msh.lineart.crease_threshold = 0.0
ob_frame.location = (11.5, 10.48, -0.01731)
ob_frame.rotation_euler = (1.571, -0.0, 0.0)
ob_frame.scale = (0.9809, 0.9809, 0.9809)
ob_frame.lineart.crease_threshold = 0.0
ob_door.parent = ob_frame
ob_door.location = (0.0, 0.0, 0.0)
ob_door.lineart.crease_threshold = 0.0

# ---- collection membership
col_collection_1.objects.link(ob_spot)
col_collection_1.objects.link(ob_camera)
col_collection_1.objects.link(ob_corner_msh)
col_collection_1.objects.link(ob_painting1_msh_002)
col_collection_1.objects.link(ob_painting1_msh_001)
col_collection_1.objects.link(ob_wall1_msh_023)
col_collection_1.objects.link(ob_wall1_msh_022)
col_collection_1.objects.link(ob_wall1_msh_021)
col_collection_1.objects.link(ob_wall1_msh_020)
col_collection_1.objects.link(ob_wall1_msh_019)
col_collection_1.objects.link(ob_wall1_msh_018)
col_collection_1.objects.link(ob_wall1_msh_017)
col_collection_1.objects.link(ob_wall1_msh_016)
col_collection_1.objects.link(ob_wall1_msh_015)
col_collection_1.objects.link(ob_wall1_msh_014)
col_collection_1.objects.link(ob_wall1_msh_013)
col_collection_1.objects.link(ob_wall1_msh_012)
col_collection_1.objects.link(ob_wall1_msh_011)
col_collection_1.objects.link(ob_wall1_msh_010)
col_collection_1.objects.link(ob_wall1_msh_009)
col_collection_1.objects.link(ob_wall1_msh_008)
col_collection_1.objects.link(ob_wall1_msh_007)
col_collection_1.objects.link(ob_wall1_msh_006)
col_collection_1.objects.link(ob_wall1_msh_005)
col_collection_1.objects.link(ob_wall1_msh_003)
col_collection_1.objects.link(ob_wall1_msh_002)
col_collection_1.objects.link(ob_wall1_msh_001)
col_collection_1.objects.link(ob_floortile1_msh_139)
col_collection_1.objects.link(ob_floortile1_msh_138)
col_collection_1.objects.link(ob_floortile1_msh_137)
col_collection_1.objects.link(ob_floortile1_msh_136)
col_collection_1.objects.link(ob_floortile1_msh_135)
col_collection_1.objects.link(ob_floortile1_msh_134)
col_collection_1.objects.link(ob_floortile1_msh_133)
col_collection_1.objects.link(ob_floortile1_msh_132)
col_collection_1.objects.link(ob_floortile1_msh_131)
col_collection_1.objects.link(ob_floortile1_msh_130)
col_collection_1.objects.link(ob_floortile1_msh_129)
col_collection_1.objects.link(ob_floortile1_msh_128)
col_collection_1.objects.link(ob_floortile1_msh_127)
col_collection_1.objects.link(ob_floortile1_msh_126)
col_collection_1.objects.link(ob_floortile1_msh_125)
col_collection_1.objects.link(ob_floortile1_msh_124)
col_collection_1.objects.link(ob_floortile1_msh_123)
col_collection_1.objects.link(ob_floortile1_msh_122)
col_collection_1.objects.link(ob_floortile1_msh_121)
col_collection_1.objects.link(ob_floortile1_msh_120)
col_collection_1.objects.link(ob_floortile1_msh_119)
col_collection_1.objects.link(ob_floortile1_msh_118)
col_collection_1.objects.link(ob_floortile1_msh_117)
col_collection_1.objects.link(ob_floortile1_msh_116)
col_collection_1.objects.link(ob_floortile1_msh_115)
col_collection_1.objects.link(ob_floortile1_msh_114)
col_collection_1.objects.link(ob_floortile1_msh_113)
col_collection_1.objects.link(ob_floortile1_msh_112)
col_collection_1.objects.link(ob_floortile1_msh_111)
col_collection_1.objects.link(ob_floortile1_msh_110)
col_collection_1.objects.link(ob_floortile1_msh_109)
col_collection_1.objects.link(ob_floortile1_msh_108)
col_collection_1.objects.link(ob_floortile1_msh_107)
col_collection_1.objects.link(ob_floortile1_msh_106)
col_collection_1.objects.link(ob_floortile1_msh_105)
col_collection_1.objects.link(ob_floortile1_msh_104)
col_collection_1.objects.link(ob_floortile1_msh_103)
col_collection_1.objects.link(ob_floortile1_msh_102)
col_collection_1.objects.link(ob_floortile1_msh_101)
col_collection_1.objects.link(ob_floortile1_msh_100)
col_collection_1.objects.link(ob_floortile1_msh_099)
col_collection_1.objects.link(ob_floortile1_msh_098)
col_collection_1.objects.link(ob_floortile1_msh_097)
col_collection_1.objects.link(ob_floortile1_msh_096)
col_collection_1.objects.link(ob_floortile1_msh_095)
col_collection_1.objects.link(ob_floortile1_msh_094)
col_collection_1.objects.link(ob_floortile1_msh_093)
col_collection_1.objects.link(ob_floortile1_msh_092)
col_collection_1.objects.link(ob_floortile1_msh_091)
col_collection_1.objects.link(ob_floortile1_msh_090)
col_collection_1.objects.link(ob_floortile1_msh_089)
col_collection_1.objects.link(ob_floortile1_msh_088)
col_collection_1.objects.link(ob_floortile1_msh_087)
col_collection_1.objects.link(ob_floortile1_msh_086)
col_collection_1.objects.link(ob_floortile1_msh_085)
col_collection_1.objects.link(ob_floortile1_msh_084)
col_collection_1.objects.link(ob_floortile1_msh_083)
col_collection_1.objects.link(ob_floortile1_msh_082)
col_collection_1.objects.link(ob_floortile1_msh_081)
col_collection_1.objects.link(ob_floortile1_msh_080)
col_collection_1.objects.link(ob_floortile1_msh_079)
col_collection_1.objects.link(ob_floortile1_msh_078)
col_collection_1.objects.link(ob_floortile1_msh_077)
col_collection_1.objects.link(ob_floortile1_msh_076)
col_collection_1.objects.link(ob_floortile1_msh_075)
col_collection_1.objects.link(ob_floortile1_msh_074)
col_collection_1.objects.link(ob_floortile1_msh_073)
col_collection_1.objects.link(ob_floortile1_msh_072)
col_collection_1.objects.link(ob_floortile1_msh_071)
col_collection_1.objects.link(ob_floortile1_msh_070)
col_collection_1.objects.link(ob_floortile1_msh_069)
col_collection_1.objects.link(ob_floortile1_msh_068)
col_collection_1.objects.link(ob_floortile1_msh_067)
col_collection_1.objects.link(ob_floortile1_msh_066)
col_collection_1.objects.link(ob_floortile1_msh_065)
col_collection_1.objects.link(ob_floortile1_msh_064)
col_collection_1.objects.link(ob_floortile1_msh_063)
col_collection_1.objects.link(ob_floortile1_msh_062)
col_collection_1.objects.link(ob_floortile1_msh_061)
col_collection_1.objects.link(ob_floortile1_msh_060)
col_collection_1.objects.link(ob_floortile1_msh_059)
col_collection_1.objects.link(ob_floortile1_msh_058)
col_collection_1.objects.link(ob_floortile1_msh_057)
col_collection_1.objects.link(ob_floortile1_msh_056)
col_collection_1.objects.link(ob_floortile1_msh_055)
col_collection_1.objects.link(ob_floortile1_msh_054)
col_collection_1.objects.link(ob_floortile1_msh_053)
col_collection_1.objects.link(ob_floortile1_msh_052)
col_collection_1.objects.link(ob_floortile1_msh_051)
col_collection_1.objects.link(ob_floortile1_msh_050)
col_collection_1.objects.link(ob_floortile1_msh_049)
col_collection_1.objects.link(ob_floortile1_msh_048)
col_collection_1.objects.link(ob_floortile1_msh_047)
col_collection_1.objects.link(ob_floortile1_msh_046)
col_collection_1.objects.link(ob_floortile1_msh_045)
col_collection_1.objects.link(ob_floortile1_msh_044)
col_collection_1.objects.link(ob_floortile1_msh_043)
col_collection_1.objects.link(ob_floortile1_msh_042)
col_collection_1.objects.link(ob_floortile1_msh_041)
col_collection_1.objects.link(ob_floortile1_msh_040)
col_collection_1.objects.link(ob_floortile1_msh_039)
col_collection_1.objects.link(ob_floortile1_msh_038)
col_collection_1.objects.link(ob_floortile1_msh_037)
col_collection_1.objects.link(ob_floortile1_msh_036)
col_collection_1.objects.link(ob_floortile1_msh_035)
col_collection_1.objects.link(ob_floortile1_msh_034)
col_collection_1.objects.link(ob_floortile1_msh_033)
col_collection_1.objects.link(ob_floortile1_msh_032)
col_collection_1.objects.link(ob_floortile1_msh_031)
col_collection_1.objects.link(ob_floortile1_msh_030)
col_collection_1.objects.link(ob_floortile1_msh_029)
col_collection_1.objects.link(ob_floortile1_msh_028)
col_collection_1.objects.link(ob_floortile1_msh_027)
col_collection_1.objects.link(ob_floortile1_msh_026)
col_collection_1.objects.link(ob_floortile1_msh_025)
col_collection_1.objects.link(ob_floortile1_msh_024)
col_collection_1.objects.link(ob_floortile1_msh_023)
col_collection_1.objects.link(ob_floortile1_msh_022)
col_collection_1.objects.link(ob_floortile1_msh_021)
col_collection_1.objects.link(ob_floortile1_msh_020)
col_collection_1.objects.link(ob_floortile1_msh_019)
col_collection_1.objects.link(ob_floortile1_msh_018)
col_collection_1.objects.link(ob_floortile1_msh_017)
col_collection_1.objects.link(ob_floortile1_msh_016)
col_collection_1.objects.link(ob_floortile1_msh_015)
col_collection_1.objects.link(ob_floortile1_msh_014)
col_collection_1.objects.link(ob_floortile1_msh_013)
col_collection_1.objects.link(ob_floortile1_msh_012)
col_collection_1.objects.link(ob_floortile1_msh_011)
col_collection_1.objects.link(ob_floortile1_msh_010)
col_collection_1.objects.link(ob_floortile1_msh_009)
col_collection_1.objects.link(ob_floortile1_msh_008)
col_collection_1.objects.link(ob_floortile1_msh_007)
col_collection_1.objects.link(ob_floortile1_msh_006)
col_collection_1.objects.link(ob_floortile1_msh_005)
col_collection_1.objects.link(ob_floortile1_msh_004)
col_collection_1.objects.link(ob_floortile1_msh_003)
col_collection_1.objects.link(ob_floortile1_msh_002)
col_collection_1.objects.link(ob_floortile1_msh_001)
col_collection_1.objects.link(ob_wall1_msh)
col_collection_1.objects.link(ob_painting1_msh)
col_collection_1.objects.link(ob_floortile1_msh)
col_collection_1.objects.link(ob_frame)
col_collection_1.objects.link(ob_door)

# ---- scene / render settings (as saved in the file)
scene.camera = ob_camera
scene.frame_start = 1; scene.frame_end = 250; scene.frame_set(0)
scene.render.engine = 'BLENDER_EEVEE_NEXT'
scene.render.resolution_percentage = 50
scene.render.dither_intensity = 0.0
scene.cycles.use_denoising = False
scene.cycles.samples = 128
scene.cycles.sampling_pattern = 'TABULATED_SOBOL'
scene.cycles.use_adaptive_sampling = False
scene.cycles.use_light_tree = False
scene.cycles.blur_glossy = 0.0
scene.cycles.sample_clamp_indirect = 0.0
scene.view_settings.view_transform = 'Standard'
bpy.context.view_layer.update()
